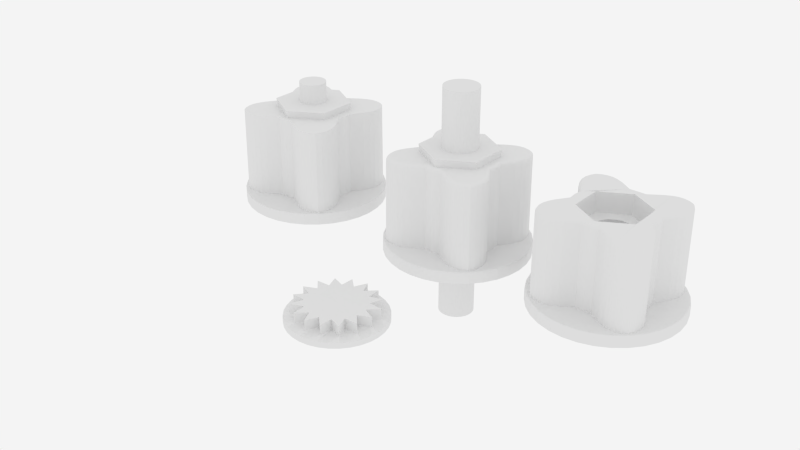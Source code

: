 # Source: ecrou_avec_epaulement.blend  (saved by Blender 2.74.0; exported with 4.5.12 LTS)
import bpy
from mathutils import Matrix  # noqa: F401  (used for matrix-valued properties, if any)

bpy.ops.wm.read_factory_settings(use_empty=True)
scene = bpy.context.scene
scene.name = 'Scene'

# ---- collections
col_collection_1 = bpy.data.collections.new('Collection 1'); scene.collection.children.link(col_collection_1)
col_collection_2 = bpy.data.collections.new('Collection 2'); scene.collection.children.link(col_collection_2)

# ---- world
world_world = bpy.data.worlds.new('World'); scene.world = world_world
world_world.use_nodes = True; world_world.node_tree.nodes.clear()
_N = world_world.node_tree.nodes; _L = world_world.node_tree.links
n0 = _N.new('ShaderNodeOutputWorld'); n0.name = 'World Output'; n0.location = (300, 300)
n1 = _N.new('ShaderNodeBackground'); n1.name = 'Background'; n1.location = (10, 300)
n1.inputs[0].default_value = (0.05088, 0.05088, 0.05088, 1.0)
n1.inputs[1].default_value = 17.8
_L.new(n1.outputs[0], n0.inputs[0])
n0.is_active_output = True
world_world.color = (0.05088, 0.05088, 0.05088)
world_world.use_sun_shadow = False
world_world.sun_shadow_jitter_overblur = 0.0
world_world.cycles.sampling_method = 'MANUAL'
world_world.cycles.sample_map_resolution = 256

# ---- meshes
me_cylinder_003 = bpy.data.meshes.new('Cylinder.003')
me_cylinder_003.from_pydata([(1.305e-07, 4.5, 0.0), (1.589e-07, 5.0, 2.0), (3.897, 2.25, 0.0), (4.33, 2.5, 2.0), (3.897, -2.25, 0.0), (4.33, -2.5, 2.0), (-2.629e-07, -4.5, 0.0), (-2.782e-07, -5.0, 2.0), (-3.897, -2.25, 0.0), (-4.33, -2.5, 2.0), (-3.897, 2.25, 0.0), (-4.33, 2.5, 2.0)], [], [(0, 1, 3, 2), (2, 3, 5, 4), (4, 5, 7, 6), (6, 7, 9, 8), (3, 1, 11, 9, 7, 5), (10, 11, 1, 0), (8, 9, 11, 10), (0, 2, 4, 6, 8, 10)])
me_cylinder_003.use_remesh_preserve_volume = False
me_cylinder_003.use_remesh_preserve_attributes = False
me_cylinder_003.use_mirror_vertex_groups = False
me_cylinder_003.update()
me_cylinder_002 = bpy.data.meshes.new('Cylinder.002')
me_cylinder_002.from_pydata([(0.0, 1.75, -10.0), (0.0, 1.75, 10.0), (0.3414, 1.716, -10.0), (0.3414, 1.716, 10.0), (0.6697, 1.617, -10.0), (0.6697, 1.617, 10.0), (0.9722, 1.455, -10.0), (0.9722, 1.455, 10.0), (1.237, 1.237, -10.0), (1.237, 1.237, 10.0), (1.455, 0.9722, -10.0), (1.455, 0.9722, 10.0), (1.617, 0.6697, -10.0), (1.617, 0.6697, 10.0), (1.716, 0.3414, -10.0), (1.716, 0.3414, 10.0), (1.75, 1.321e-07, -10.0), (1.75, 1.321e-07, 10.0), (1.716, -0.3414, -10.0), (1.716, -0.3414, 10.0), (1.617, -0.6697, -10.0), (1.617, -0.6697, 10.0), (1.455, -0.9722, -10.0), (1.455, -0.9722, 10.0), (1.237, -1.237, -10.0), (1.237, -1.237, 10.0), (0.9722, -1.455, -10.0), (0.9722, -1.455, 10.0), (0.6697, -1.617, -10.0), (0.6697, -1.617, 10.0), (0.3414, -1.716, -10.0), (0.3414, -1.716, 10.0), (-5.702e-07, -1.75, -10.0), (-5.702e-07, -1.75, 10.0), (-0.3414, -1.716, -10.0), (-0.3414, -1.716, 10.0), (-0.6697, -1.617, -10.0), (-0.6697, -1.617, 10.0), (-0.9722, -1.455, -10.0), (-0.9722, -1.455, 10.0), (-1.237, -1.237, -10.0), (-1.237, -1.237, 10.0), (-1.455, -0.9722, -10.0), (-1.455, -0.9722, 10.0), (-1.617, -0.6697, -10.0), (-1.617, -0.6697, 10.0), (-1.716, -0.3414, -10.0), (-1.716, -0.3414, 10.0), (-1.75, 1.69e-06, -10.0), (-1.75, 1.69e-06, 10.0), (-1.716, 0.3414, -10.0), (-1.716, 0.3414, 10.0), (-1.617, 0.6697, -10.0), (-1.617, 0.6697, 10.0), (-1.455, 0.9722, -10.0), (-1.455, 0.9722, 10.0), (-1.237, 1.237, -10.0), (-1.237, 1.237, 10.0), (-0.9722, 1.455, -10.0), (-0.9722, 1.455, 10.0), (-0.6697, 1.617, -10.0), (-0.6697, 1.617, 10.0), (-0.3414, 1.716, -10.0), (-0.3414, 1.716, 10.0)], [], [(0, 1, 3, 2), (2, 3, 5, 4), (4, 5, 7, 6), (6, 7, 9, 8), (8, 9, 11, 10), (10, 11, 13, 12), (12, 13, 15, 14), (14, 15, 17, 16), (16, 17, 19, 18), (18, 19, 21, 20), (20, 21, 23, 22), (22, 23, 25, 24), (24, 25, 27, 26), (26, 27, 29, 28), (28, 29, 31, 30), (30, 31, 33, 32), (32, 33, 35, 34), (34, 35, 37, 36), (36, 37, 39, 38), (38, 39, 41, 40), (40, 41, 43, 42), (42, 43, 45, 44), (44, 45, 47, 46), (46, 47, 49, 48), (48, 49, 51, 50), (50, 51, 53, 52), (52, 53, 55, 54), (54, 55, 57, 56), (56, 57, 59, 58), (58, 59, 61, 60), (3, 1, 63, 61, 59, 57, 55, 53, 51, 49, 47, 45, 43, 41, 39, 37, 35, 33, 31, 29, 27, 25, 23, 21, 19, 17, 15, 13, 11, 9, 7, 5), (62, 63, 1, 0), (60, 61, 63, 62), (0, 2, 4, 6, 8, 10, 12, 14, 16, 18, 20, 22, 24, 26, 28, 30, 32, 34, 36, 38, 40, 42, 44, 46, 48, 50, 52, 54, 56, 58, 60, 62)])
me_cylinder_002.use_remesh_preserve_volume = False
me_cylinder_002.use_remesh_preserve_attributes = False
me_cylinder_002.use_mirror_vertex_groups = False
me_cylinder_002.update()
me_cylinder_001 = bpy.data.meshes.new('Cylinder.001')
me_cylinder_001.from_pydata([(0.0, 1.75, -10.0), (0.0, 1.75, 10.0), (0.3414, 1.716, -10.0), (0.3414, 1.716, 10.0), (0.6697, 1.617, -10.0), (0.6697, 1.617, 10.0), (0.9722, 1.455, -10.0), (0.9722, 1.455, 10.0), (1.237, 1.237, -10.0), (1.237, 1.237, 10.0), (1.455, 0.9722, -10.0), (1.455, 0.9722, 10.0), (1.617, 0.6697, -10.0), (1.617, 0.6697, 10.0), (1.716, 0.3414, -10.0), (1.716, 0.3414, 10.0), (1.75, 1.321e-07, -10.0), (1.75, 1.321e-07, 10.0), (1.716, -0.3414, -10.0), (1.716, -0.3414, 10.0), (1.617, -0.6697, -10.0), (1.617, -0.6697, 10.0), (1.455, -0.9722, -10.0), (1.455, -0.9722, 10.0), (1.237, -1.237, -10.0), (1.237, -1.237, 10.0), (0.9722, -1.455, -10.0), (0.9722, -1.455, 10.0), (0.6697, -1.617, -10.0), (0.6697, -1.617, 10.0), (0.3414, -1.716, -10.0), (0.3414, -1.716, 10.0), (-5.702e-07, -1.75, -10.0), (-5.702e-07, -1.75, 10.0), (-0.3414, -1.716, -10.0), (-0.3414, -1.716, 10.0), (-0.6697, -1.617, -10.0), (-0.6697, -1.617, 10.0), (-0.9722, -1.455, -10.0), (-0.9722, -1.455, 10.0), (-1.237, -1.237, -10.0), (-1.237, -1.237, 10.0), (-1.455, -0.9722, -10.0), (-1.455, -0.9722, 10.0), (-1.617, -0.6697, -10.0), (-1.617, -0.6697, 10.0), (-1.716, -0.3414, -10.0), (-1.716, -0.3414, 10.0), (-1.75, 1.69e-06, -10.0), (-1.75, 1.69e-06, 10.0), (-1.716, 0.3414, -10.0), (-1.716, 0.3414, 10.0), (-1.617, 0.6697, -10.0), (-1.617, 0.6697, 10.0), (-1.455, 0.9722, -10.0), (-1.455, 0.9722, 10.0), (-1.237, 1.237, -10.0), (-1.237, 1.237, 10.0), (-0.9722, 1.455, -10.0), (-0.9722, 1.455, 10.0), (-0.6697, 1.617, -10.0), (-0.6697, 1.617, 10.0), (-0.3414, 1.716, -10.0), (-0.3414, 1.716, 10.0)], [], [(0, 1, 3, 2), (2, 3, 5, 4), (4, 5, 7, 6), (6, 7, 9, 8), (8, 9, 11, 10), (10, 11, 13, 12), (12, 13, 15, 14), (14, 15, 17, 16), (16, 17, 19, 18), (18, 19, 21, 20), (20, 21, 23, 22), (22, 23, 25, 24), (24, 25, 27, 26), (26, 27, 29, 28), (28, 29, 31, 30), (30, 31, 33, 32), (32, 33, 35, 34), (34, 35, 37, 36), (36, 37, 39, 38), (38, 39, 41, 40), (40, 41, 43, 42), (42, 43, 45, 44), (44, 45, 47, 46), (46, 47, 49, 48), (48, 49, 51, 50), (50, 51, 53, 52), (52, 53, 55, 54), (54, 55, 57, 56), (56, 57, 59, 58), (58, 59, 61, 60), (3, 1, 63, 61, 59, 57, 55, 53, 51, 49, 47, 45, 43, 41, 39, 37, 35, 33, 31, 29, 27, 25, 23, 21, 19, 17, 15, 13, 11, 9, 7, 5), (62, 63, 1, 0), (60, 61, 63, 62), (0, 2, 4, 6, 8, 10, 12, 14, 16, 18, 20, 22, 24, 26, 28, 30, 32, 34, 36, 38, 40, 42, 44, 46, 48, 50, 52, 54, 56, 58, 60, 62)])
me_cylinder_001.use_remesh_preserve_volume = False
me_cylinder_001.use_remesh_preserve_attributes = False
me_cylinder_001.use_mirror_vertex_groups = False
me_cylinder_001.update()
me_cylinder = bpy.data.meshes.new('Cylinder')
me_cylinder.from_pydata([(1.305e-07, 4.5, 0.0), (1.589e-07, 5.0, 2.0), (3.897, 2.25, 0.0), (4.33, 2.5, 2.0), (3.897, -2.25, 0.0), (4.33, -2.5, 2.0), (-2.629e-07, -4.5, 0.0), (-2.782e-07, -5.0, 2.0), (-3.897, -2.25, 0.0), (-4.33, -2.5, 2.0), (-3.897, 2.25, 0.0), (-4.33, 2.5, 2.0)], [], [(0, 1, 3, 2), (2, 3, 5, 4), (4, 5, 7, 6), (6, 7, 9, 8), (3, 1, 11, 9, 7, 5), (10, 11, 1, 0), (8, 9, 11, 10), (0, 2, 4, 6, 8, 10)])
me_cylinder.use_remesh_preserve_volume = False
me_cylinder.use_remesh_preserve_attributes = False
me_cylinder.use_mirror_vertex_groups = False
me_cylinder.update()
me_circle = bpy.data.meshes.new('Circle')
me_circle.from_pydata([(0.0, 6.0, 0.0), (-1.171, 5.885, 0.0), (-2.296, 5.543, 0.0), (-3.333, 4.989, 0.0), (-4.243, 4.243, 0.0), (-4.989, 3.333, 0.0), (-5.543, 2.296, 0.0), (-5.885, 1.171, 0.0), (-6.0, 4.53e-07, 0.0), (-5.885, -1.171, 0.0), (-5.543, -2.296, 0.0), (-4.989, -3.333, 0.0), (-4.243, -4.243, 0.0), (-3.333, -4.989, 0.0), (-2.296, -5.543, 0.0), (-1.171, -5.885, 0.0), (1.955e-06, -6.0, 0.0), (1.171, -5.885, 0.0), (2.296, -5.543, 0.0), (3.333, -4.989, 0.0), (4.243, -4.243, 0.0), (4.989, -3.333, 0.0), (5.543, -2.296, 0.0), (5.885, -1.171, 0.0), (6.0, 5.794e-06, 0.0), (5.885, 1.171, 0.0), (5.543, 2.296, 0.0), (4.989, 3.333, 0.0), (4.243, 4.243, 0.0), (3.333, 4.989, 0.0), (2.296, 5.543, 0.0), (1.171, 5.885, 0.0), (0.0, 6.0, 0.7), (-1.171, 5.885, 0.7), (-2.296, 5.543, 0.7), (-3.333, 4.989, 0.7), (-4.243, 4.243, 0.7), (-4.989, 3.333, 0.7), (-5.543, 2.296, 0.7), (-5.885, 1.171, 0.7), (-6.0, 4.53e-07, 0.7), (-5.885, -1.171, 0.7), (-5.543, -2.296, 0.7), (-4.989, -3.333, 0.7), (-4.243, -4.243, 0.7), (-3.333, -4.989, 0.7), (-2.296, -5.543, 0.7), (-1.171, -5.885, 0.7), (1.955e-06, -6.0, 0.7), (1.171, -5.885, 0.7), (2.296, -5.543, 0.7), (3.333, -4.989, 0.7), (4.243, -4.243, 0.7), (4.989, -3.333, 0.7), (5.543, -2.296, 0.7), (5.885, -1.171, 0.7), (6.0, 5.794e-06, 0.7), (5.885, 1.171, 0.7), (5.543, 2.296, 0.7), (4.989, 3.333, 0.7), (4.243, 4.243, 0.7), (3.333, 4.989, 0.7), (2.296, 5.543, 0.7), (1.171, 5.885, 0.7), (-1.03e-07, 5.127, 0.9897), (-0.7151, 3.595, 0.9897), (-1.962, 4.737, 0.9897), (-2.036, 3.048, 0.9897), (-3.626, 3.626, 0.9897), (-3.048, 2.036, 0.9897), (-4.737, 1.962, 0.9897), (-3.595, 0.7151, 0.9897), (-5.127, 6.775e-07, 0.9897), (-3.595, -0.7151, 0.9897), (-4.737, -1.962, 0.9897), (-3.048, -2.036, 0.9897), (-3.626, -3.626, 0.9897), (-2.036, -3.048, 0.9897), (-1.962, -4.737, 0.9897), (-0.7151, -3.595, 0.9897), (1.568e-06, -5.127, 0.9897), (0.7151, -3.595, 0.9897), (1.962, -4.737, 0.9897), (2.036, -3.048, 0.9897), (3.626, -3.626, 0.9897), (3.048, -2.036, 0.9897), (4.737, -1.962, 0.9897), (3.595, -0.7151, 0.9897), (5.127, 5.241e-06, 0.9897), (3.595, 0.7151, 0.9897), (4.737, 1.962, 0.9897), (3.048, 2.036, 0.9897), (3.626, 3.626, 0.9897), (2.036, 3.048, 0.9897), (1.962, 4.737, 0.9897), (0.7151, 3.595, 0.9897), (-1.12e-07, 5.127, 2.237), (-0.7151, 3.595, 2.237), (-1.962, 4.737, 2.237), (-2.036, 3.048, 2.237), (-3.626, 3.626, 2.237), (-3.048, 2.036, 2.237), (-4.737, 1.962, 2.237), (-3.595, 0.7151, 2.237), (-5.127, 6.775e-07, 2.237), (-3.595, -0.7151, 2.237), (-4.737, -1.962, 2.237), (-3.048, -2.036, 2.237), (-3.626, -3.626, 2.237), (-2.036, -3.048, 2.237), (-1.962, -4.737, 2.237), (-0.7151, -3.595, 2.237), (1.559e-06, -5.127, 2.237), (0.7151, -3.595, 2.237), (1.962, -4.737, 2.237), (2.036, -3.048, 2.237), (3.626, -3.626, 2.237), (3.048, -2.036, 2.237), (4.737, -1.962, 2.237), (3.595, -0.7151, 2.237), (5.127, 5.241e-06, 2.237), (3.595, 0.7151, 2.237), (4.737, 1.962, 2.237), (3.048, 2.036, 2.237), (3.626, 3.626, 2.237), (2.036, 3.048, 2.237), (1.962, 4.737, 2.237), (0.7151, 3.595, 2.237)], [], [(1, 0, 31, 30, 29, 28, 27, 26, 25, 24, 23, 22, 21, 20, 19, 18, 17, 16, 15, 14, 13, 12, 11, 10, 9, 8, 7, 6, 5, 4, 3, 2), (57, 58, 90, 89), (17, 18, 50, 49), (4, 5, 37, 36), (31, 0, 32, 63), (18, 19, 51, 50), (5, 6, 38, 37), (19, 20, 52, 51), (6, 7, 39, 38), (20, 21, 53, 52), (7, 8, 40, 39), (21, 22, 54, 53), (8, 9, 41, 40), (22, 23, 55, 54), (9, 10, 42, 41), (23, 24, 56, 55), (10, 11, 43, 42), (24, 25, 57, 56), (11, 12, 44, 43), (25, 26, 58, 57), (12, 13, 45, 44), (26, 27, 59, 58), (13, 14, 46, 45), (0, 1, 33, 32), (27, 28, 60, 59), (14, 15, 47, 46), (1, 2, 34, 33), (28, 29, 61, 60), (15, 16, 48, 47), (2, 3, 35, 34), (29, 30, 62, 61), (16, 17, 49, 48), (3, 4, 36, 35), (30, 31, 63, 62), (92, 93, 125, 124), (44, 45, 77, 76), (58, 59, 91, 90), (45, 46, 78, 77), (32, 33, 65, 64), (59, 60, 92, 91), (46, 47, 79, 78), (33, 34, 66, 65), (60, 61, 93, 92), (47, 48, 80, 79), (34, 35, 67, 66), (61, 62, 94, 93), (48, 49, 81, 80), (35, 36, 68, 67), (62, 63, 95, 94), (49, 50, 82, 81), (36, 37, 69, 68), (63, 32, 64, 95), (50, 51, 83, 82), (37, 38, 70, 69), (51, 52, 84, 83), (38, 39, 71, 70), (52, 53, 85, 84), (39, 40, 72, 71), (53, 54, 86, 85), (40, 41, 73, 72), (54, 55, 87, 86), (41, 42, 74, 73), (55, 56, 88, 87), (42, 43, 75, 74), (56, 57, 89, 88), (43, 44, 76, 75), (97, 98, 99, 100, 101, 102, 103, 104, 105, 106, 107, 108, 109, 110, 111, 112, 113, 114, 115, 116, 117, 118, 119, 120, 121, 122, 123, 124, 125, 126, 127, 96), (79, 80, 112, 111), (66, 67, 99, 98), (93, 94, 126, 125), (80, 81, 113, 112), (67, 68, 100, 99), (94, 95, 127, 126), (81, 82, 114, 113), (68, 69, 101, 100), (95, 64, 96, 127), (82, 83, 115, 114), (69, 70, 102, 101), (83, 84, 116, 115), (70, 71, 103, 102), (84, 85, 117, 116), (71, 72, 104, 103), (85, 86, 118, 117), (72, 73, 105, 104), (86, 87, 119, 118), (73, 74, 106, 105), (87, 88, 120, 119), (74, 75, 107, 106), (88, 89, 121, 120), (75, 76, 108, 107), (89, 90, 122, 121), (76, 77, 109, 108), (90, 91, 123, 122), (77, 78, 110, 109), (64, 65, 97, 96), (91, 92, 124, 123), (78, 79, 111, 110), (65, 66, 98, 97)])
me_circle.use_remesh_preserve_volume = False
me_circle.use_remesh_preserve_attributes = False
me_circle.use_mirror_vertex_groups = False
me_circle.update()
me_circle_005 = bpy.data.meshes.new('Circle.005')
me_circle_005.from_pydata([(-9.458, -4.593e-07, 0.0), (-9.276, 1.845, 0.0), (-8.738, 3.619, 0.0), (-7.864, 5.255, 0.0), (-6.688, 6.688, 0.0), (-5.255, 7.864, 0.0), (-3.619, 8.738, 0.0), (-1.845, 9.276, 0.0), (4.666e-07, 9.458, 0.0), (1.845, 9.276, 0.0), (3.619, 8.738, 0.0), (5.255, 7.864, 0.0), (6.688, 6.688, 0.0), (7.864, 5.255, 0.0), (8.738, 3.619, 0.0), (9.276, 1.845, 0.0), (9.458, 7.959e-06, 0.0), (9.276, -1.845, 0.0), (8.738, -3.619, 0.0), (7.864, -5.255, 0.0), (6.688, -6.688, 0.0), (5.255, -7.864, 0.0), (3.619, -8.738, 0.0), (1.845, -9.276, 0.0), (3.548e-06, -9.458, 0.0), (-1.845, -9.276, 0.0), (-3.619, -8.738, 0.0), (-5.255, -7.864, 0.0), (-6.688, -6.688, 0.0), (-7.864, -5.255, 0.0), (-8.738, -3.619, 0.0), (-9.276, -1.845, 0.0), (-9.458, -4.593e-07, 1.338), (-9.276, 1.845, 1.338), (-8.738, 3.619, 1.338), (-7.864, 5.255, 1.338), (-6.688, 6.688, 1.338), (-5.255, 7.864, 1.338), (-3.619, 8.738, 1.338), (-1.845, 9.276, 1.338), (4.666e-07, 9.458, 1.338), (1.845, 9.276, 1.338), (3.619, 8.738, 1.338), (5.255, 7.864, 1.338), (6.688, 6.688, 1.338), (7.864, 5.255, 1.338), (8.738, 3.619, 1.338), (9.276, 1.845, 1.338), (9.458, 7.959e-06, 1.338), (9.276, -1.845, 1.338), (8.738, -3.619, 1.338), (7.864, -5.255, 1.338), (6.688, -6.688, 1.338), (5.255, -7.864, 1.338), (3.619, -8.738, 1.338), (1.845, -9.276, 1.338), (3.548e-06, -9.458, 1.338), (-1.845, -9.276, 1.338), (-3.619, -8.738, 1.338), (-5.255, -7.864, 1.338), (-6.688, -6.688, 1.338), (-7.864, -5.255, 1.338), (-8.738, -3.619, 1.338), (-9.276, -1.845, 1.338), (-9.446, -4.657e-07, 1.4), (-9.264, 1.843, 1.4), (-8.727, 3.615, 1.4), (-7.854, 5.248, 1.4), (-6.679, 6.679, 1.4), (-5.248, 7.854, 1.4), (-3.615, 8.727, 1.4), (-1.843, 9.264, 1.4), (4.827e-07, 9.446, 1.4), (1.843, 9.264, 1.4), (3.615, 8.727, 1.4), (5.248, 7.854, 1.4), (6.679, 6.679, 1.4), (7.854, 5.248, 1.4), (8.727, 3.615, 1.4), (9.264, 1.843, 1.4), (9.446, 7.934e-06, 1.4), (9.264, -1.843, 1.4), (8.726, -3.618, 1.4), (7.857, -5.243, 1.4), (6.677, -6.681, 1.4), (5.248, -7.854, 1.4), (3.615, -8.727, 1.4), (1.843, -9.264, 1.4), (3.542e-06, -9.446, 1.4), (-1.843, -9.264, 1.4), (-3.615, -8.727, 1.4), (-5.248, -7.854, 1.4), (-6.679, -6.679, 1.4), (-7.854, -5.248, 1.4), (-8.727, -3.615, 1.4), (-9.264, -1.843, 1.4), (-9.41, -4.841e-07, 1.452), (-9.23, 1.836, 1.452), (-8.694, 3.601, 1.452), (-7.824, 5.228, 1.452), (-6.654, 6.654, 1.452), (-5.228, 7.824, 1.452), (-3.601, 8.694, 1.452), (-1.836, 9.23, 1.452), (5.276e-07, 9.41, 1.452), (1.836, 9.23, 1.452), (3.601, 8.694, 1.452), (5.228, 7.824, 1.452), (6.654, 6.654, 1.452), (7.824, 5.228, 1.452), (8.694, 3.601, 1.452), (9.23, 1.836, 1.452), (9.41, 7.862e-06, 1.452), (9.23, -1.836, 1.452), (8.691, -3.612, 1.452), (7.837, -5.21, 1.452), (6.646, -6.661, 1.452), (5.228, -7.824, 1.452), (3.601, -8.694, 1.452), (1.836, -9.23, 1.452), (3.523e-06, -9.41, 1.452), (-1.836, -9.23, 1.452), (-3.601, -8.694, 1.452), (-5.228, -7.824, 1.452), (-6.654, -6.654, 1.452), (-7.824, -5.228, 1.452), (-8.694, -3.601, 1.452), (-9.23, -1.836, 1.452), (-9.357, -5.115e-07, 1.488), (-9.178, 1.826, 1.488), (-8.645, 3.581, 1.488), (-7.78, 5.199, 1.488), (-6.617, 6.617, 1.488), (-5.199, 7.78, 1.488), (-3.581, 8.645, 1.488), (-1.826, 9.178, 1.488), (5.948e-07, 9.357, 1.488), (1.826, 9.178, 1.488), (3.581, 8.645, 1.488), (5.199, 7.78, 1.488), (6.617, 6.617, 1.488), (7.78, 5.199, 1.488), (8.645, 3.581, 1.488), (9.178, 1.826, 1.488), (9.357, 7.753e-06, 1.488), (9.178, -1.826, 1.488), (8.638, -3.604, 1.488), (7.806, -5.161, 1.488), (6.6, -6.631, 1.488), (5.199, -7.78, 1.488), (3.581, -8.645, 1.488), (1.826, -9.178, 1.488), (3.495e-06, -9.357, 1.488), (-1.826, -9.178, 1.488), (-3.581, -8.645, 1.488), (-5.199, -7.78, 1.488), (-6.617, -6.617, 1.488), (-7.78, -5.199, 1.488), (-8.645, -3.581, 1.488), (-9.178, -1.826, 1.488), (-9.295, -5.439e-07, 1.5), (-9.116, 1.813, 1.5), (-8.588, 3.557, 1.5), (-7.729, 5.164, 1.5), (-6.573, 6.573, 1.5), (-5.164, 7.729, 1.5), (-3.557, 8.588, 1.5), (-1.813, 9.116, 1.5), (6.743e-07, 9.295, 1.5), (1.813, 9.116, 1.5), (3.557, 8.588, 1.5), (5.164, 7.729, 1.5), (6.573, 6.573, 1.5), (7.729, 5.164, 1.5), (8.588, 3.557, 1.5), (9.116, 1.813, 1.5), (9.295, 7.626e-06, 1.5), (9.116, -1.813, 1.5), (8.576, -3.594, 1.5), (7.77, -5.103, 1.5), (6.545, -6.595, 1.5), (5.164, -7.729, 1.5), (3.557, -8.588, 1.5), (1.813, -9.116, 1.5), (3.463e-06, -9.295, 1.5), (-1.813, -9.116, 1.5), (-3.557, -8.588, 1.5), (-5.164, -7.729, 1.5), (-6.573, -6.573, 1.5), (-7.729, -5.164, 1.5), (-8.588, -3.557, 1.5), (-9.116, -1.813, 1.5), (6.465, 6.336, 1.5), (6.782, 5.691, 1.5), (6.97, 4.944, 1.5), (6.966, 4.173, 1.5), (6.77, 3.496, 1.5), (6.357, 2.633, 1.5), (5.295, 1.053, 1.5), (5.399, 5.348e-06, 1.5), (5.295, -1.053, 1.5), (6.357, -2.633, 1.5), (6.77, -3.496, 1.5), (1.053, -5.295, 1.5), (1.941e-06, -5.399, 1.5), (-1.053, -5.295, 1.5), (-2.633, -6.357, 1.5), (-3.496, -6.77, 1.5), (-4.173, -6.966, 1.5), (-4.944, -6.97, 1.5), (-5.691, -6.782, 1.5), (-6.336, -6.465, 1.5), (-6.414, -6.414, 1.5), (-6.465, -6.336, 1.5), (-6.782, -5.691, 1.5), (-6.97, -4.944, 1.5), (-6.966, -4.173, 1.5), (-6.77, -3.496, 1.5), (-6.357, -2.633, 1.5), (-5.295, -1.053, 1.5), (-5.399, 5.419e-07, 1.5), (-5.295, 1.053, 1.5), (-6.357, 2.633, 1.5), (-6.77, 3.496, 1.5), (-6.966, 4.173, 1.5), (-6.97, 4.944, 1.5), (-6.782, 5.691, 1.5), (-6.465, 6.336, 1.5), (-6.414, 6.414, 1.5), (-6.336, 6.465, 1.5), (-5.691, 6.782, 1.5), (-4.944, 6.97, 1.5), (-4.173, 6.966, 1.5), (-3.496, 6.77, 1.5), (-2.633, 6.357, 1.5), (-1.053, 5.295, 1.5), (1.813e-07, 5.399, 1.5), (1.053, 5.295, 1.5), (2.633, 6.357, 1.5), (3.496, 6.77, 1.5), (4.173, 6.966, 1.5), (4.944, 6.97, 1.5), (5.691, 6.782, 1.5), (6.336, 6.465, 1.5), (6.414, 6.414, 1.5), (6.966, -4.173, 1.5), (6.97, -4.944, 1.5), (6.782, -5.691, 1.5), (6.465, -6.336, 1.5), (6.414, -6.414, 1.5), (6.336, -6.465, 1.5), (5.691, -6.782, 1.5), (4.944, -6.97, 1.5), (4.173, -6.966, 1.5), (3.496, -6.77, 1.5), (2.633, -6.357, 1.5), (6.374, 6.374, 11.79), (6.782, 5.691, 11.78), (6.97, 4.944, 11.78), (6.966, 4.173, 11.78), (6.77, 3.496, 11.78), (6.357, 2.633, 11.78), (5.295, 1.053, 11.78), (5.399, 5.348e-06, 11.78), (5.295, -1.053, 11.78), (6.357, -2.633, 11.78), (6.77, -3.496, 11.78), (1.053, -5.295, 11.78), (2.445e-06, -5.399, 11.78), (-1.053, -5.295, 11.78), (-2.633, -6.357, 11.78), (-3.496, -6.77, 11.78), (-4.173, -6.966, 11.78), (-4.944, -6.97, 11.78), (-5.691, -6.782, 11.78), (-6.303, -6.432, 11.79), (-6.374, -6.374, 11.79), (-6.782, -5.691, 11.78), (-6.97, -4.944, 11.78), (-6.966, -4.173, 11.78), (-6.77, -3.496, 11.78), (-6.357, -2.633, 11.78), (-5.295, -1.053, 11.78), (-5.399, 5.419e-07, 11.78), (-5.295, 1.053, 11.78), (-6.357, 2.633, 11.78), (-6.77, 3.496, 11.78), (-6.966, 4.173, 11.78), (-6.97, 4.944, 11.78), (-6.782, 5.691, 11.78), (-6.432, 6.303, 11.79), (-6.374, 6.374, 11.79), (-5.691, 6.782, 11.78), (-4.944, 6.97, 11.78), (-4.173, 6.966, 11.78), (-3.496, 6.77, 11.78), (-2.633, 6.357, 11.78), (-1.053, 5.295, 11.78), (6.859e-07, 5.399, 11.78), (1.053, 5.295, 11.78), (2.633, 6.357, 11.78), (3.496, 6.77, 11.78), (4.173, 6.966, 11.78), (4.944, 6.97, 11.78), (5.691, 6.782, 11.78), (6.303, 6.432, 11.79), (6.966, -4.173, 11.78), (6.97, -4.944, 11.78), (6.782, -5.691, 11.78), (6.432, -6.303, 11.79), (6.374, -6.374, 11.79), (5.691, -6.782, 11.78), (4.944, -6.97, 11.78), (4.173, -6.966, 11.78), (3.496, -6.77, 11.78), (2.633, -6.357, 11.78), (6.432, 6.303, 11.79), (6.753, 5.679, 11.94), (6.939, 4.94, 11.94), (6.934, 4.177, 11.94), (6.74, 3.507, 11.94), (6.33, 2.649, 11.94), (5.263, 1.062, 11.94), (5.367, 5.292e-06, 11.94), (5.263, -1.062, 11.94), (6.33, -2.649, 11.94), (6.74, -3.507, 11.94), (1.062, -5.263, 11.94), (2.439e-06, -5.367, 11.94), (-1.062, -5.263, 11.94), (-2.649, -6.33, 11.94), (-3.507, -6.74, 11.94), (-4.177, -6.934, 11.94), (-4.94, -6.939, 11.94), (-5.679, -6.753, 11.94), (-6.432, -6.303, 11.79), (-6.753, -5.679, 11.94), (-6.939, -4.94, 11.94), (-6.934, -4.177, 11.94), (-6.74, -3.507, 11.94), (-6.33, -2.649, 11.94), (-5.263, -1.062, 11.94), (-5.367, 5.281e-07, 11.94), (-5.263, 1.062, 11.94), (-6.33, 2.649, 11.94), (-6.74, 3.507, 11.94), (-6.934, 4.177, 11.94), (-6.939, 4.94, 11.94), (-6.753, 5.679, 11.94), (-6.303, 6.432, 11.79), (-5.679, 6.753, 11.94), (-4.94, 6.939, 11.94), (-4.177, 6.934, 11.94), (-3.507, 6.74, 11.94), (-2.649, 6.33, 11.94), (-1.062, 5.263, 11.94), (7.106e-07, 5.367, 11.94), (1.061, 5.263, 11.94), (2.649, 6.33, 11.94), (3.507, 6.74, 11.94), (4.177, 6.934, 11.94), (4.94, 6.939, 11.94), (5.679, 6.753, 11.94), (6.934, -4.177, 11.94), (6.939, -4.94, 11.94), (6.753, -5.679, 11.94), (6.303, -6.432, 11.79), (5.679, -6.753, 11.94), (4.94, -6.939, 11.94), (4.177, -6.934, 11.94), (3.507, -6.74, 11.94), (2.649, -6.33, 11.94), (6.351, 6.351, 11.94), (6.284, 6.405, 11.94), (6.405, 6.284, 11.94), (6.668, 5.645, 12.08), (6.849, 4.929, 12.08), (6.844, 4.19, 12.08), (6.656, 3.539, 12.08), (6.251, 2.694, 12.08), (5.17, 1.085, 12.08), (5.277, 5.127e-06, 12.08), (5.17, -1.085, 12.08), (6.251, -2.694, 12.08), (6.656, -3.539, 12.08), (1.085, -5.17, 12.08), (2.383e-06, -5.236, 12.07), (-1.085, -5.17, 12.08), (-2.694, -6.251, 12.08), (-3.539, -6.656, 12.08), (-4.19, -6.844, 12.08), (-4.929, -6.849, 12.08), (-5.645, -6.668, 12.08), (-6.284, -6.405, 11.94), (-6.351, -6.351, 11.94), (-6.405, -6.284, 11.94), (-6.668, -5.645, 12.08), (-6.849, -4.929, 12.08), (-6.844, -4.19, 12.08), (-6.656, -3.539, 12.08), (-6.251, -2.694, 12.08), (-5.17, -1.085, 12.08), (-5.277, 4.852e-07, 12.08), (-5.17, 1.085, 12.08), (-6.251, 2.694, 12.08), (-6.656, 3.539, 12.08), (-6.844, 4.19, 12.08), (-6.849, 4.929, 12.08), (-6.668, 5.645, 12.08), (-6.405, 6.284, 11.94), (-6.351, 6.351, 11.94), (-6.284, 6.405, 11.94), (-5.645, 6.668, 12.08), (-4.929, 6.849, 12.08), (-4.19, 6.844, 12.08), (-3.539, 6.656, 12.08), (-2.694, 6.251, 12.08), (-1.085, 5.17, 12.08), (7.604e-07, 5.237, 12.07), (1.085, 5.17, 12.08), (2.694, 6.251, 12.08), (3.539, 6.656, 12.08), (4.19, 6.844, 12.08), (4.929, 6.849, 12.08), (5.645, 6.668, 12.08), (6.844, -4.19, 12.08), (6.849, -4.929, 12.08), (6.668, -5.645, 12.08), (6.405, -6.284, 11.94), (6.351, -6.351, 11.94), (6.284, -6.405, 11.94), (5.645, -6.668, 12.08), (4.929, -6.849, 12.08), (4.19, -6.844, 12.08), (3.539, -6.656, 12.08), (2.694, -6.251, 12.08), (6.331, 6.233, 12.08), (6.542, 5.594, 12.17), (6.714, 4.913, 12.17), (6.71, 4.21, 12.17), (6.53, 3.587, 12.17), (6.134, 2.761, 12.17), (5.031, 1.12, 12.17), (5.142, 4.884e-06, 12.17), (5.031, -1.12, 12.17), (6.134, -2.761, 12.17), (6.53, -3.587, 12.17), (1.12, -5.031, 12.17), (2.227e-06, -4.916, 12.11), (-1.12, -5.031, 12.17), (-2.761, -6.134, 12.17), (-3.587, -6.53, 12.17), (-4.21, -6.71, 12.17), (-4.913, -6.714, 12.17), (-5.594, -6.542, 12.17), (-6.331, -6.233, 12.08), (-6.542, -5.594, 12.17), (-6.714, -4.913, 12.17), (-6.71, -4.21, 12.17), (-6.53, -3.587, 12.17), (-6.134, -2.761, 12.17), (-5.031, -1.12, 12.17), (-5.142, 4.21e-07, 12.17), (-5.031, 1.12, 12.17), (-6.134, 2.761, 12.17), (-6.53, 3.587, 12.17), (-6.71, 4.21, 12.17), (-6.714, 4.913, 12.17), (-6.542, 5.594, 12.17), (-6.233, 6.331, 12.08), (-5.594, 6.542, 12.17), (-4.913, 6.714, 12.17), (-4.21, 6.71, 12.17), (-3.587, 6.53, 12.17), (-2.761, 6.134, 12.17), (-1.12, 5.031, 12.17), (7.959e-07, 4.916, 12.11), (1.12, 5.031, 12.17), (2.761, 6.134, 12.17), (3.587, 6.53, 12.17), (4.21, 6.71, 12.17), (4.912, 6.714, 12.17), (5.594, 6.542, 12.17), (6.71, -4.21, 12.17), (6.714, -4.912, 12.17), (6.542, -5.594, 12.17), (6.233, -6.331, 12.08), (5.594, -6.542, 12.17), (4.913, -6.714, 12.17), (4.21, -6.71, 12.17), (3.587, -6.53, 12.17), (2.761, -6.134, 12.17), (6.233, 6.331, 12.08), (6.287, 6.287, 12.08), (6.219, 6.156, 12.17), (6.394, 5.534, 12.2), (6.555, 4.893, 12.2), (6.551, 4.233, 12.2), (6.381, 3.644, 12.2), (5.996, 2.84, 12.2), (4.868, 1.161, 12.2), (4.982, 4.597e-06, 12.2), (4.868, -1.161, 12.2), (5.996, -2.84, 12.2), (6.381, -3.644, 12.2), (1.161, -4.868, 12.2), (2.046e-06, -4.552, 12.09), (-1.161, -4.868, 12.2), (-2.84, -5.996, 12.2), (-3.644, -6.381, 12.2), (-4.233, -6.551, 12.2), (-4.893, -6.555, 12.2), (-5.534, -6.394, 12.2), (-6.233, -6.331, 12.08), (-6.287, -6.287, 12.08), (-6.219, -6.156, 12.17), (-6.394, -5.534, 12.2), (-6.555, -4.893, 12.2), (-6.551, -4.233, 12.2), (-6.381, -3.644, 12.2), (-5.996, -2.84, 12.2), (-4.868, -1.161, 12.2), (-4.982, 3.465e-07, 12.2), (-4.868, 1.161, 12.2), (-5.996, 2.84, 12.2), (-6.381, 3.644, 12.2), (-6.551, 4.233, 12.2), (-6.555, 4.893, 12.2), (-6.394, 5.534, 12.2), (-6.331, 6.233, 12.08), (-6.287, 6.287, 12.08), (-6.156, 6.219, 12.17), (-5.534, 6.394, 12.2), (-4.893, 6.555, 12.2), (-4.233, 6.551, 12.2), (-3.644, 6.381, 12.2), (-2.84, 5.996, 12.2), (-1.161, 4.868, 12.2), (8.272e-07, 4.552, 12.09), (1.161, 4.868, 12.2), (2.84, 5.996, 12.2), (3.644, 6.381, 12.2), (4.233, 6.551, 12.2), (4.893, 6.555, 12.2), (5.534, 6.394, 12.2), (6.551, -4.233, 12.2), (6.555, -4.893, 12.2), (6.394, -5.534, 12.2), (6.331, -6.233, 12.08), (6.287, -6.287, 12.08), (6.156, -6.219, 12.17), (5.534, -6.394, 12.2), (4.893, -6.555, 12.2), (4.233, -6.551, 12.2), (3.644, -6.381, 12.2), (2.84, -5.996, 12.2), (6.191, 6.191, 12.17), (6.088, 6.065, 12.2), (-4.29e-07, -4.374, 12.07), (6.065, -6.088, 12.2), (6.078, -6.078, 12.2), (6.088, -6.065, 12.2), (6.078, 6.078, 12.2), (6.065, 6.088, 12.2), (-4.66e-08, 4.374, 12.07), (3.788, 2.187, 12.07), (3.788, -2.187, 12.07), (-3.788, -2.187, 12.07), (-3.788, 2.187, 12.07), (-6.065, 6.088, 12.2), (-6.078, 6.078, 12.2), (-6.088, 6.065, 12.2), (-6.088, -6.065, 12.2), (-6.078, -6.078, 12.2), (-6.065, -6.088, 12.2), (-6.156, -6.219, 12.17), (-6.191, -6.191, 12.17), (-6.219, 6.156, 12.17), (-6.191, 6.191, 12.17), (6.156, 6.219, 12.17), (6.219, -6.156, 12.17), (6.191, -6.191, 12.17), (3.507, -2.025, 9.625), (-4.191e-07, -4.05, 9.625), (-6.507e-08, 4.05, 9.625), (3.507, 2.025, 9.625), (-3.507, -2.025, 9.625), (-3.507, 2.025, 9.625), (-7.892e-07, -2.296, 9.5), (1.259, 1.918, 9.5), (1.276, 1.909, 9.5), (1.623, 1.623, 9.5), (1.909, 1.276, 9.5), (2.121, 0.8786, 9.5), (2.252, 0.4479, 9.5), (2.296, 1.733e-07, 9.5), (2.252, -0.4479, 9.5), (2.121, -0.8786, 9.5), (1.909, -1.276, 9.5), (1.623, -1.623, 9.5), (1.276, -1.909, 9.5), (0.8786, -2.121, 9.5), (0.4479, -2.252, 9.5), (-0.4479, -2.252, 9.5), (-0.8786, -2.121, 9.5), (-1.276, -1.909, 9.5), (-1.623, -1.623, 9.5), (-1.909, -1.276, 9.5), (-2.121, -0.8786, 9.5), (-2.252, -0.4479, 9.5), (-2.296, 2.217e-06, 9.5), (-2.252, 0.4479, 9.5), (-2.121, 0.8786, 9.5), (-1.909, 1.276, 9.5), (-1.623, 1.623, 9.5), (-1.276, 1.909, 9.5), (-0.8786, 2.121, 9.5), (-0.4479, 2.252, 9.5), (-1.622e-07, 2.296, 9.5), (0.4479, 2.252, 9.5), (0.8786, 2.121, 9.5), (-3.199, 1.286e-06, 0.0), (-2.296, 1.599e-06, 0.8983), (2.202, 0.6122, 0.8983), (2.867, 1.513, 0.0), (2.121, 0.8786, 0.8983), (2.955, 1.224, 0.0), (1.909, 1.276, 0.8983), (2.659, 1.777, 0.0), (1.623, 1.623, 0.8983), (2.262, 2.262, 0.0), (1.276, 1.909, 0.8983), (1.777, 2.659, 0.0), (0.8786, 2.121, 0.8983), (1.224, 2.955, 0.0), (0.4479, 2.252, 0.8983), (0.624, 3.137, 0.0), (-1.622e-07, 2.296, 0.8983), (5.96e-07, 3.199, 0.0), (-0.4479, 2.252, 0.8983), (-0.624, 3.137, 0.0), (-0.8786, 2.121, 0.8983), (-1.224, 2.955, 0.0), (-1.276, 1.909, 0.8983), (-1.777, 2.659, 0.0), (-1.623, 1.623, 0.8983), (-2.262, 2.262, 0.0), (-1.909, 1.276, 0.8983), (-2.659, 1.777, 0.0), (-2.121, 0.8786, 0.8983), (-2.955, 1.224, 0.0), (-3.137, 0.624, 0.0), (-2.252, 0.4479, 0.8983), (-2.252, -0.4479, 0.8983), (-3.137, -0.624, 0.0), (-2.121, -0.8786, 0.8983), (-2.955, -1.224, 0.0), (-1.909, -1.276, 0.8983), (-2.659, -1.777, 0.0), (-1.623, -1.623, 0.8983), (-2.262, -2.262, 0.0), (-1.276, -1.909, 0.8983), (-1.777, -2.659, 0.0), (-0.8786, -2.121, 0.8983), (-1.224, -2.955, 0.0), (-0.4479, -2.252, 0.8983), (-0.624, -3.137, 0.0), (-8.994e-07, -2.296, 0.8983), (-1.386e-06, -3.199, 0.0), (0.4479, -2.252, 0.8983), (0.624, -3.137, 0.0), (0.8786, -2.121, 0.8983), (1.224, -2.955, 0.0), (1.276, -1.909, 0.8983), (1.777, -2.659, 0.0), (1.623, -1.623, 0.8983), (2.262, -2.262, 0.0), (1.909, -1.276, 0.8983), (2.659, -1.777, 0.0), (2.121, -0.8786, 0.8983), (2.955, -1.224, 0.0), (2.252, -0.4479, 0.8983), (3.137, -0.624, 0.0), (2.296, 1.733e-07, 0.8983), (3.199, 1.714e-07, 0.0), (2.252, 0.4479, 0.8983), (3.137, 0.624, 0.0)], [], [(622, 652, 611, 610), (1, 0, 32, 33), (2, 1, 33, 34), (3, 2, 34, 35), (4, 3, 35, 36), (5, 4, 36, 37), (6, 5, 37, 38), (7, 6, 38, 39), (8, 7, 39, 40), (9, 8, 40, 41), (10, 9, 41, 42), (11, 10, 42, 43), (12, 11, 43, 44), (13, 12, 44, 45), (14, 13, 45, 46), (15, 14, 46, 47), (16, 15, 47, 48), (17, 16, 48, 49), (18, 17, 49, 50), (19, 18, 50, 51), (20, 19, 51, 52), (21, 20, 52, 53), (22, 21, 53, 54), (23, 22, 54, 55), (24, 23, 55, 56), (25, 24, 56, 57), (26, 25, 57, 58), (27, 26, 58, 59), (28, 27, 59, 60), (29, 28, 60, 61), (30, 29, 61, 62), (31, 30, 62, 63), (0, 31, 63, 32), (64, 65, 33, 32), (65, 66, 34, 33), (66, 67, 35, 34), (67, 68, 36, 35), (68, 69, 37, 36), (69, 70, 38, 37), (70, 71, 39, 38), (71, 72, 40, 39), (72, 73, 41, 40), (73, 74, 42, 41), (74, 75, 43, 42), (75, 76, 44, 43), (76, 77, 45, 44), (77, 78, 46, 45), (78, 79, 47, 46), (79, 80, 48, 47), (80, 81, 49, 48), (81, 82, 50, 49), (82, 83, 51, 50), (83, 84, 52, 51), (84, 85, 53, 52), (85, 86, 54, 53), (86, 87, 55, 54), (87, 88, 56, 55), (88, 89, 57, 56), (89, 90, 58, 57), (90, 91, 59, 58), (91, 92, 60, 59), (92, 93, 61, 60), (93, 94, 62, 61), (94, 95, 63, 62), (95, 64, 32, 63), (96, 97, 65, 64), (97, 98, 66, 65), (98, 99, 67, 66), (99, 100, 68, 67), (100, 101, 69, 68), (101, 102, 70, 69), (102, 103, 71, 70), (103, 104, 72, 71), (104, 105, 73, 72), (105, 106, 74, 73), (106, 107, 75, 74), (107, 108, 76, 75), (108, 109, 77, 76), (109, 110, 78, 77), (110, 111, 79, 78), (111, 112, 80, 79), (112, 113, 81, 80), (113, 114, 82, 81), (114, 115, 83, 82), (115, 116, 84, 83), (116, 117, 85, 84), (117, 118, 86, 85), (118, 119, 87, 86), (119, 120, 88, 87), (120, 121, 89, 88), (121, 122, 90, 89), (122, 123, 91, 90), (123, 124, 92, 91), (124, 125, 93, 92), (125, 126, 94, 93), (126, 127, 95, 94), (127, 96, 64, 95), (128, 129, 97, 96), (129, 130, 98, 97), (130, 131, 99, 98), (131, 132, 100, 99), (132, 133, 101, 100), (133, 134, 102, 101), (134, 135, 103, 102), (135, 136, 104, 103), (136, 137, 105, 104), (137, 138, 106, 105), (138, 139, 107, 106), (139, 140, 108, 107), (140, 141, 109, 108), (141, 142, 110, 109), (142, 143, 111, 110), (143, 144, 112, 111), (144, 145, 113, 112), (145, 146, 114, 113), (146, 147, 115, 114), (147, 148, 116, 115), (148, 149, 117, 116), (149, 150, 118, 117), (150, 151, 119, 118), (151, 152, 120, 119), (152, 153, 121, 120), (153, 154, 122, 121), (154, 155, 123, 122), (155, 156, 124, 123), (156, 157, 125, 124), (157, 158, 126, 125), (158, 159, 127, 126), (159, 128, 96, 127), (160, 161, 129, 128), (161, 162, 130, 129), (162, 163, 131, 130), (163, 164, 132, 131), (164, 165, 133, 132), (165, 166, 134, 133), (166, 167, 135, 134), (167, 168, 136, 135), (168, 169, 137, 136), (169, 170, 138, 137), (170, 171, 139, 138), (171, 172, 140, 139), (172, 173, 141, 140), (173, 174, 142, 141), (174, 175, 143, 142), (175, 176, 144, 143), (176, 177, 145, 144), (177, 178, 146, 145), (178, 179, 147, 146), (179, 180, 148, 147), (180, 181, 149, 148), (181, 182, 150, 149), (182, 183, 151, 150), (183, 184, 152, 151), (184, 185, 153, 152), (185, 186, 154, 153), (186, 187, 155, 154), (187, 188, 156, 155), (188, 189, 157, 156), (189, 190, 158, 157), (190, 191, 159, 158), (191, 160, 128, 159), (192, 193, 194, 195, 196, 197, 198, 199, 200, 201, 202, 179, 178, 177, 176, 175, 174, 173, 172, 171, 170, 169, 168, 167, 166, 165, 164, 163, 162, 161, 160, 191, 190, 189, 188, 187, 186, 185, 184, 183, 203, 204, 205, 206, 207, 208, 209, 210, 211, 212, 213, 214, 215, 216, 217, 218, 219, 220, 221, 222, 223, 224, 225, 226, 227, 228, 229, 230, 231, 232, 233, 234, 235, 236, 237, 238, 239, 240, 241, 242, 243, 244), (245, 246, 247, 248, 249, 250, 251, 252, 253, 254, 255, 203, 183, 182, 181, 180, 179, 202), (244, 256, 316, 192), (193, 192, 316, 257), (193, 257, 258, 194), (194, 258, 259, 195), (195, 259, 260, 196), (197, 196, 260, 261), (198, 197, 261, 262), (199, 198, 262, 263), (200, 199, 263, 264), (201, 200, 264, 265), (202, 201, 265, 266), (204, 203, 267, 268), (205, 204, 268, 269), (206, 205, 269, 270), (207, 206, 270, 271), (207, 271, 272, 208), (208, 272, 273, 209), (209, 273, 274, 210), (211, 210, 274, 275), (211, 275, 276, 212), (212, 276, 335, 213), (214, 213, 335, 277), (214, 277, 278, 215), (215, 278, 279, 216), (216, 279, 280, 217), (218, 217, 280, 281), (219, 218, 281, 282), (220, 219, 282, 283), (221, 220, 283, 284), (222, 221, 284, 285), (223, 222, 285, 286), (223, 286, 287, 224), (224, 287, 288, 225), (225, 288, 289, 226), (227, 226, 289, 290), (227, 290, 291, 228), (228, 291, 349, 229), (230, 229, 349, 292), (230, 292, 293, 231), (231, 293, 294, 232), (232, 294, 295, 233), (234, 233, 295, 296), (235, 234, 296, 297), (236, 235, 297, 298), (237, 236, 298, 299), (238, 237, 299, 300), (239, 238, 300, 301), (239, 301, 302, 240), (240, 302, 303, 241), (241, 303, 304, 242), (243, 242, 304, 305), (243, 305, 256, 244), (202, 266, 306, 245), (245, 306, 307, 246), (246, 307, 308, 247), (248, 247, 308, 309), (248, 309, 310, 249), (249, 310, 366, 250), (251, 250, 366, 311), (251, 311, 312, 252), (252, 312, 313, 253), (253, 313, 314, 254), (255, 254, 314, 315), (203, 255, 315, 267), (317, 318, 258, 257), (318, 319, 259, 258), (319, 320, 260, 259), (320, 321, 261, 260), (321, 322, 262, 261), (322, 323, 263, 262), (323, 324, 264, 263), (324, 325, 265, 264), (325, 326, 266, 265), (327, 328, 268, 267), (328, 329, 269, 268), (329, 330, 270, 269), (330, 331, 271, 270), (331, 332, 272, 271), (332, 333, 273, 272), (333, 334, 274, 273), (336, 337, 278, 277), (337, 338, 279, 278), (338, 339, 280, 279), (339, 340, 281, 280), (340, 341, 282, 281), (341, 342, 283, 282), (342, 343, 284, 283), (343, 344, 285, 284), (344, 345, 286, 285), (345, 346, 287, 286), (346, 347, 288, 287), (347, 348, 289, 288), (350, 351, 293, 292), (351, 352, 294, 293), (352, 353, 295, 294), (353, 354, 296, 295), (354, 355, 297, 296), (355, 356, 298, 297), (356, 357, 299, 298), (357, 358, 300, 299), (358, 359, 301, 300), (359, 360, 302, 301), (360, 361, 303, 302), (361, 362, 304, 303), (326, 363, 306, 266), (363, 364, 307, 306), (364, 365, 308, 307), (367, 368, 312, 311), (368, 369, 313, 312), (369, 370, 314, 313), (370, 371, 315, 314), (371, 327, 267, 315), (256, 372, 374, 316), (305, 373, 372, 256), (316, 374, 317, 257), (375, 376, 318, 317), (376, 377, 319, 318), (377, 378, 320, 319), (378, 379, 321, 320), (379, 380, 322, 321), (380, 381, 323, 322), (381, 382, 324, 323), (382, 383, 325, 324), (383, 384, 326, 325), (385, 386, 328, 327), (386, 387, 329, 328), (387, 388, 330, 329), (388, 389, 331, 330), (389, 390, 332, 331), (390, 391, 333, 332), (391, 392, 334, 333), (274, 334, 393, 275), (275, 393, 394, 276), (276, 394, 395, 335), (335, 395, 336, 277), (396, 397, 337, 336), (397, 398, 338, 337), (398, 399, 339, 338), (399, 400, 340, 339), (400, 401, 341, 340), (401, 402, 342, 341), (402, 403, 343, 342), (403, 404, 344, 343), (404, 405, 345, 344), (405, 406, 346, 345), (406, 407, 347, 346), (407, 408, 348, 347), (289, 348, 409, 290), (290, 409, 410, 291), (291, 410, 411, 349), (349, 411, 350, 292), (412, 413, 351, 350), (413, 414, 352, 351), (414, 415, 353, 352), (415, 416, 354, 353), (416, 417, 355, 354), (417, 418, 356, 355), (418, 419, 357, 356), (419, 420, 358, 357), (420, 421, 359, 358), (421, 422, 360, 359), (422, 423, 361, 360), (423, 424, 362, 361), (304, 362, 373, 305), (384, 425, 363, 326), (425, 426, 364, 363), (426, 427, 365, 364), (308, 365, 428, 309), (309, 428, 429, 310), (310, 429, 430, 366), (366, 430, 367, 311), (431, 432, 368, 367), (432, 433, 369, 368), (433, 434, 370, 369), (434, 435, 371, 370), (435, 385, 327, 371), (374, 436, 375, 317), (437, 438, 376, 375), (438, 439, 377, 376), (439, 440, 378, 377), (440, 441, 379, 378), (441, 442, 380, 379), (442, 443, 381, 380), (443, 444, 382, 381), (444, 445, 383, 382), (445, 446, 384, 383), (447, 448, 386, 385), (448, 449, 387, 386), (449, 450, 388, 387), (450, 451, 389, 388), (451, 452, 390, 389), (452, 453, 391, 390), (453, 454, 392, 391), (334, 392, 513, 393), (395, 455, 396, 336), (456, 457, 397, 396), (457, 458, 398, 397), (458, 459, 399, 398), (459, 460, 400, 399), (460, 461, 401, 400), (461, 462, 402, 401), (462, 463, 403, 402), (463, 464, 404, 403), (464, 465, 405, 404), (465, 466, 406, 405), (466, 467, 407, 406), (467, 468, 408, 407), (348, 408, 529, 409), (411, 469, 412, 350), (470, 471, 413, 412), (471, 472, 414, 413), (472, 473, 415, 414), (473, 474, 416, 415), (474, 475, 417, 416), (475, 476, 418, 417), (476, 477, 419, 418), (477, 478, 420, 419), (478, 479, 421, 420), (479, 480, 422, 421), (480, 481, 423, 422), (481, 482, 424, 423), (362, 424, 492, 373), (446, 483, 425, 384), (483, 484, 426, 425), (484, 485, 427, 426), (365, 427, 548, 428), (430, 486, 431, 367), (487, 488, 432, 431), (488, 489, 433, 432), (489, 490, 434, 433), (490, 491, 435, 434), (491, 447, 385, 435), (373, 492, 493, 372), (372, 493, 436, 374), (436, 494, 437, 375), (495, 496, 438, 437), (496, 497, 439, 438), (497, 498, 440, 439), (498, 499, 441, 440), (499, 500, 442, 441), (500, 501, 443, 442), (501, 502, 444, 443), (502, 503, 445, 444), (503, 504, 446, 445), (505, 506, 448, 447), (506, 507, 449, 448), (507, 508, 450, 449), (508, 509, 451, 450), (509, 510, 452, 451), (510, 511, 453, 452), (511, 512, 454, 453), (392, 454, 575, 513), (393, 513, 514, 394), (394, 514, 455, 395), (455, 515, 456, 396), (516, 517, 457, 456), (517, 518, 458, 457), (518, 519, 459, 458), (519, 520, 460, 459), (520, 521, 461, 460), (521, 522, 462, 461), (522, 523, 463, 462), (523, 524, 464, 463), (524, 525, 465, 464), (525, 526, 466, 465), (526, 527, 467, 466), (527, 528, 468, 467), (408, 468, 577, 529), (409, 529, 530, 410), (410, 530, 469, 411), (469, 531, 470, 412), (532, 533, 471, 470), (533, 534, 472, 471), (534, 535, 473, 472), (535, 536, 474, 473), (536, 537, 475, 474), (537, 538, 476, 475), (538, 539, 477, 476), (539, 540, 478, 477), (540, 541, 479, 478), (541, 542, 480, 479), (542, 543, 481, 480), (543, 544, 482, 481), (424, 482, 579, 492), (504, 545, 483, 446), (545, 546, 484, 483), (546, 547, 485, 484), (427, 485, 580, 548), (428, 548, 549, 429), (429, 549, 486, 430), (486, 550, 487, 431), (551, 552, 488, 487), (552, 553, 489, 488), (553, 554, 490, 489), (554, 555, 491, 490), (555, 505, 447, 491), (493, 556, 494, 436), (557, 495, 437, 494), (558, 506, 505, 555, 554, 553, 552, 551, 559, 560, 561, 547, 546, 545, 504, 503, 502, 501, 500, 499, 498, 497, 496, 495, 557, 562, 563, 544, 543, 542, 541, 540, 539, 564, 565, 566), (558, 567, 568, 564, 539, 538, 537, 536, 535, 534, 533, 532, 569, 570, 571, 528, 527, 526, 525, 524, 523, 522, 521, 520, 519, 518, 517, 516, 572, 573, 574, 512, 511, 510, 509, 508, 507, 506), (512, 574, 575, 454), (514, 576, 515, 455), (572, 516, 456, 515), (528, 571, 577, 468), (530, 578, 531, 469), (569, 532, 470, 531), (544, 563, 579, 482), (547, 561, 580, 485), (549, 581, 550, 486), (559, 551, 487, 550), (492, 579, 556, 493), (494, 556, 562, 557), (558, 566, 582, 583), (581, 560, 559, 550), (580, 561, 560, 581), (579, 563, 562, 556), (565, 564, 584, 585), (566, 565, 585, 582), (567, 558, 583, 586), (568, 567, 586, 587), (564, 568, 587, 584), (578, 570, 569, 531), (577, 571, 570, 578), (576, 573, 572, 515), (575, 574, 573, 576), (513, 575, 576, 514), (529, 577, 578, 530), (548, 580, 581, 549), (588, 583, 582, 585, 589, 590, 591, 592, 593, 594, 595, 596, 597, 598, 599, 600, 601, 602), (589, 585, 584, 587, 586, 583, 588, 603, 604, 605, 606, 607, 608, 609, 610, 611, 612, 613, 614, 615, 616, 617, 618, 619, 620), (639, 637, 618, 617), (641, 639, 617, 616), (637, 635, 619, 618), (643, 641, 616, 615), (635, 633, 620, 619), (645, 643, 615, 614), (633, 631, 590, 589, 620), (647, 645, 614, 613), (631, 629, 591, 590), (649, 647, 613, 612), (629, 627, 592, 591), (652, 649, 612, 611), (627, 625, 593, 592), (655, 653, 609, 608), (685, 683, 595, 594), (683, 681, 596, 595), (657, 655, 608, 607), (681, 679, 597, 596), (659, 657, 607, 606), (679, 677, 598, 597), (661, 659, 606, 605), (677, 675, 599, 598), (663, 661, 605, 604), (675, 673, 600, 599), (665, 663, 604, 603), (673, 671, 601, 600), (667, 665, 603, 588), (671, 669, 602, 601), (669, 667, 588, 602), (624, 12, 13, 14, 15, 16, 17, 18, 19, 20, 21, 22, 23, 24, 25, 26, 27, 28, 29, 30, 31, 0, 621, 654, 656, 658, 660, 662, 664, 666, 668, 670, 672, 674, 676, 678, 680, 682, 684, 686), (653, 622, 610, 609), (625, 623, 685, 594, 593), (623, 625, 626, 624), (625, 627, 628, 626), (627, 629, 630, 628), (629, 631, 632, 630), (631, 633, 634, 632), (633, 635, 636, 634), (635, 637, 638, 636), (637, 639, 640, 638), (639, 641, 642, 640), (641, 643, 644, 642), (643, 645, 646, 644), (645, 647, 648, 646), (647, 649, 650, 648), (649, 652, 651, 650), (622, 653, 654, 621), (653, 655, 656, 654), (655, 657, 658, 656), (657, 659, 660, 658), (659, 661, 662, 660), (661, 663, 664, 662), (663, 665, 666, 664), (665, 667, 668, 666), (667, 669, 670, 668), (669, 671, 672, 670), (671, 673, 674, 672), (673, 675, 676, 674), (675, 677, 678, 676), (677, 679, 680, 678), (679, 681, 682, 680), (681, 683, 684, 682), (683, 685, 686, 684), (685, 623, 624, 686), (652, 622, 621, 651), (621, 0, 1, 2, 3, 4, 5, 6, 7, 8, 9, 10, 11, 12, 624, 626, 628, 630, 632, 634, 636, 638, 640, 642, 644, 646, 648, 650, 651)])
me_circle_005.use_remesh_preserve_volume = False
me_circle_005.use_remesh_preserve_attributes = False
me_circle_005.use_mirror_vertex_groups = False
me_circle_005.update()
me_circle_002 = bpy.data.meshes.new('Circle.002')
me_circle_002.from_pydata([(4.666e-07, 9.458, 0.0), (-1.845, 9.276, 0.0), (-3.619, 8.738, 0.0), (-5.255, 7.864, 0.0), (-6.688, 6.688, 0.0), (-7.864, 5.255, 0.0), (-8.738, 3.619, 0.0), (-9.276, 1.845, 0.0), (-9.458, -4.593e-07, 0.0), (-9.276, -1.845, 0.0), (-8.738, -3.619, 0.0), (-7.864, -5.255, 0.0), (-6.688, -6.688, 0.0), (-5.255, -7.864, 0.0), (-3.619, -8.738, 0.0), (-1.845, -9.276, 0.0), (3.548e-06, -9.458, 0.0), (1.845, -9.276, 0.0), (3.619, -8.738, 0.0), (5.255, -7.864, 0.0), (6.688, -6.688, 0.0), (7.864, -5.255, 0.0), (8.738, -3.619, 0.0), (9.276, -1.845, 0.0), (9.458, 7.959e-06, 0.0), (9.276, 1.845, 0.0), (8.738, 3.619, 0.0), (7.864, 5.255, 0.0), (6.688, 6.688, 0.0), (5.255, 7.864, 0.0), (3.619, 8.738, 0.0), (1.845, 9.276, 0.0), (-1.845, 9.276, 1.5), (4.666e-07, 9.458, 1.5), (-3.619, 8.738, 1.5), (-5.255, 7.864, 1.5), (-6.688, 6.688, 1.5), (-7.864, 5.255, 1.5), (-8.738, 3.619, 1.5), (-9.276, 1.845, 1.5), (-9.458, -4.593e-07, 1.5), (-9.276, -1.845, 1.5), (-8.738, -3.619, 1.5), (-7.864, -5.255, 1.5), (-6.688, -6.688, 1.5), (-5.255, -7.864, 1.5), (-3.619, -8.738, 1.5), (-1.845, -9.276, 1.5), (3.548e-06, -9.458, 1.5), (1.845, -9.276, 1.5), (3.619, -8.738, 1.5), (5.255, -7.864, 1.5), (6.688, -6.688, 1.5), (7.864, -5.255, 1.5), (8.738, -3.619, 1.5), (9.276, -1.845, 1.5), (9.458, 7.959e-06, 1.5), (9.276, 1.845, 1.5), (8.738, 3.619, 1.5), (7.864, 5.255, 1.5), (6.688, 6.688, 1.5), (5.255, 7.864, 1.5), (3.619, 8.738, 1.5), (1.845, 9.276, 1.5), (-1.053, 5.295, 1.5), (1.813e-07, 5.399, 1.5), (-2.633, 6.357, 1.5), (-6.414, 6.414, 1.5), (-6.357, 2.633, 1.5), (-5.295, 1.053, 1.5), (-5.399, 5.419e-07, 1.5), (-5.295, -1.053, 1.5), (-6.357, -2.633, 1.5), (-6.414, -6.414, 1.5), (-2.633, -6.357, 1.5), (-1.053, -5.295, 1.5), (1.941e-06, -5.399, 1.5), (1.053, -5.295, 1.5), (2.633, -6.357, 1.5), (6.414, -6.414, 1.5), (6.357, -2.633, 1.5), (5.295, -1.053, 1.5), (5.399, 5.348e-06, 1.5), (5.295, 1.053, 1.5), (6.357, 2.633, 1.5), (6.414, 6.414, 1.5), (2.633, 6.357, 1.5), (1.053, 5.295, 1.5), (-1.053, 5.295, 12.5), (7.057e-07, 5.399, 12.5), (-2.633, 6.357, 12.5), (-6.372, 6.372, 12.5), (-6.357, 2.633, 12.5), (-5.295, 1.053, 12.5), (-5.399, 5.419e-07, 12.5), (-5.295, -1.053, 12.5), (-6.357, -2.633, 12.5), (-6.372, -6.372, 12.5), (-2.633, -6.357, 12.5), (-1.053, -5.295, 12.5), (2.465e-06, -5.399, 12.5), (1.053, -5.295, 12.5), (2.633, -6.357, 12.5), (6.372, -6.372, 12.5), (6.357, -2.633, 12.5), (5.295, -1.053, 12.5), (5.399, 5.348e-06, 12.5), (5.295, 1.053, 12.5), (6.357, 2.633, 12.5), (6.372, 6.372, 12.5), (2.633, 6.357, 12.5), (1.053, 5.295, 12.5), (-6.336, 6.465, 1.5), (-3.496, 6.77, 1.5), (-5.691, 6.782, 1.5), (-4.944, 6.97, 1.5), (-4.173, 6.966, 1.5), (-6.77, 3.496, 1.5), (-6.465, 6.336, 1.5), (-6.966, 4.173, 1.5), (-6.97, 4.944, 1.5), (-6.782, 5.691, 1.5), (-6.465, -6.336, 1.5), (-6.77, -3.496, 1.5), (-6.782, -5.691, 1.5), (-6.97, -4.944, 1.5), (-6.966, -4.173, 1.5), (-3.496, -6.77, 1.5), (-6.336, -6.465, 1.5), (-4.173, -6.966, 1.5), (-4.944, -6.97, 1.5), (-5.691, -6.782, 1.5), (6.336, -6.465, 1.5), (3.496, -6.77, 1.5), (5.691, -6.782, 1.5), (4.944, -6.97, 1.5), (4.173, -6.966, 1.5), (6.77, -3.496, 1.5), (6.465, -6.336, 1.5), (6.966, -4.173, 1.5), (6.97, -4.944, 1.5), (6.782, -5.691, 1.5), (6.465, 6.336, 1.5), (6.77, 3.496, 1.5), (6.782, 5.691, 1.5), (6.97, 4.944, 1.5), (6.966, 4.173, 1.5), (3.496, 6.77, 1.5), (6.336, 6.465, 1.5), (4.173, 6.966, 1.5), (4.944, 6.97, 1.5), (5.691, 6.782, 1.5), (-3.496, 6.77, 12.5), (-6.302, 6.431, 12.5), (-4.173, 6.966, 12.5), (-4.944, 6.97, 12.5), (-5.691, 6.782, 12.5), (-6.431, 6.302, 12.5), (-6.77, 3.496, 12.5), (-6.782, 5.691, 12.5), (-6.97, 4.944, 12.5), (-6.966, 4.173, 12.5), (-6.77, -3.496, 12.5), (-6.431, -6.302, 12.5), (-6.966, -4.173, 12.5), (-6.97, -4.944, 12.5), (-6.782, -5.691, 12.5), (-6.302, -6.431, 12.5), (-3.496, -6.77, 12.5), (-5.691, -6.782, 12.5), (-4.944, -6.97, 12.5), (-4.173, -6.966, 12.5), (3.496, -6.77, 12.5), (6.302, -6.431, 12.5), (4.173, -6.966, 12.5), (4.944, -6.97, 12.5), (5.691, -6.782, 12.5), (6.431, -6.302, 12.5), (6.77, -3.496, 12.5), (6.782, -5.691, 12.5), (6.97, -4.944, 12.5), (6.966, -4.173, 12.5), (6.77, 3.496, 12.5), (6.431, 6.302, 12.5), (6.966, 4.173, 12.5), (6.97, 4.944, 12.5), (6.782, 5.691, 12.5), (6.302, 6.431, 12.5), (3.496, 6.77, 12.5), (5.691, 6.782, 12.5), (4.944, 6.97, 12.5), (4.173, 6.966, 12.5)], [], [(1, 0, 31, 30, 29, 28, 27, 26, 25, 24, 23, 22, 21, 20, 19, 18, 17, 16, 15, 14, 13, 12, 11, 10, 9, 8, 7, 6, 5, 4, 3, 2), (142, 144, 145, 146, 143, 84, 83, 82, 81, 80, 137, 53, 54, 55, 56, 57, 58, 59, 60, 61, 62, 63, 33, 32, 34, 35, 36, 37, 38, 39, 40, 41, 42, 43, 44, 45, 46, 47, 48, 49, 77, 76, 75, 74, 127, 129, 130, 131, 128, 73, 122, 124, 125, 126, 123, 72, 71, 70, 69, 68, 117, 119, 120, 121, 118, 67, 112, 114, 115, 116, 113, 66, 64, 65, 87, 86, 147, 149, 150, 151, 148, 85), (17, 18, 50, 49), (4, 5, 37, 36), (31, 0, 33, 63), (18, 19, 51, 50), (5, 6, 38, 37), (19, 20, 52, 51), (6, 7, 39, 38), (20, 21, 53, 52), (7, 8, 40, 39), (21, 22, 54, 53), (8, 9, 41, 40), (22, 23, 55, 54), (9, 10, 42, 41), (23, 24, 56, 55), (10, 11, 43, 42), (24, 25, 57, 56), (11, 12, 44, 43), (25, 26, 58, 57), (12, 13, 45, 44), (26, 27, 59, 58), (13, 14, 46, 45), (0, 1, 32, 33), (27, 28, 60, 59), (14, 15, 47, 46), (1, 2, 34, 32), (28, 29, 61, 60), (15, 16, 48, 47), (2, 3, 35, 34), (29, 30, 62, 61), (16, 17, 49, 48), (3, 4, 36, 35), (30, 31, 63, 62), (88, 90, 152, 154, 155, 156, 153, 91, 157, 159, 160, 161, 158, 92, 93, 94, 95, 96, 162, 164, 165, 166, 163, 97, 167, 169, 170, 171, 168, 98, 99, 100, 101, 102, 172, 174, 175, 176, 173, 103, 177, 179, 180, 181, 178, 104, 105, 106, 107, 108, 182, 184, 185, 186, 183, 109, 187, 189, 190, 191, 188, 110, 111, 89), (127, 74, 98, 168), (142, 85, 109, 183), (73, 128, 167, 97), (84, 143, 182, 108), (147, 86, 110, 188), (112, 67, 91, 153), (85, 148, 187, 109), (66, 113, 152, 90), (117, 68, 92, 158), (132, 79, 103, 173), (67, 118, 157, 91), (78, 133, 172, 102), (137, 80, 104, 178), (79, 138, 177, 103), (122, 73, 97, 163), (72, 123, 162, 96), (75, 76, 100, 99), (76, 77, 101, 100), (86, 87, 111, 110), (77, 78, 102, 101), (87, 65, 89, 111), (68, 69, 93, 92), (69, 70, 94, 93), (70, 71, 95, 94), (80, 81, 105, 104), (71, 72, 96, 95), (81, 82, 106, 105), (82, 83, 107, 106), (83, 84, 108, 107), (65, 64, 88, 89), (74, 75, 99, 98), (64, 66, 90, 88), (139, 140, 141, 138, 79, 132, 134, 135, 136, 133, 78, 77, 49, 50, 51, 52, 53, 137), (147, 188, 191, 149), (149, 191, 190, 150), (150, 190, 189, 151), (151, 189, 187, 148), (112, 153, 156, 114), (114, 156, 155, 115), (115, 155, 154, 116), (116, 154, 152, 113), (117, 158, 161, 119), (119, 161, 160, 120), (120, 160, 159, 121), (121, 159, 157, 118), (132, 173, 176, 134), (134, 176, 175, 135), (135, 175, 174, 136), (136, 174, 172, 133), (137, 178, 181, 139), (139, 181, 180, 140), (140, 180, 179, 141), (141, 179, 177, 138), (122, 163, 166, 124), (124, 166, 165, 125), (125, 165, 164, 126), (126, 164, 162, 123), (127, 168, 171, 129), (129, 171, 170, 130), (130, 170, 169, 131), (131, 169, 167, 128), (142, 183, 186, 144), (144, 186, 185, 145), (145, 185, 184, 146), (146, 184, 182, 143)])
me_circle_002.use_remesh_preserve_volume = False
me_circle_002.use_remesh_preserve_attributes = False
me_circle_002.use_mirror_vertex_groups = False
me_circle_002.update()
me_circle_001 = bpy.data.meshes.new('Circle.001')
me_circle_001.from_pydata([(-2.296, 1.538e-06, 0.0), (-9.458, -4.593e-07, 0.0), (-9.276, 1.845, 0.0), (-8.738, 3.619, 0.0), (-7.864, 5.255, 0.0), (-6.688, 6.688, 0.0), (-5.255, 7.864, 0.0), (-3.619, 8.738, 0.0), (-1.845, 9.276, 0.0), (4.666e-07, 9.458, 0.0), (1.845, 9.276, 0.0), (3.619, 8.738, 0.0), (5.255, 7.864, 0.0), (6.688, 6.688, 0.0), (2.202, 0.6122, 0.0), (2.121, 0.8786, 0.0), (1.909, 1.276, 0.0), (1.623, 1.623, 0.0), (1.276, 1.909, 0.0), (0.8786, 2.121, 0.0), (0.4479, 2.252, 0.0), (-1.622e-07, 2.296, 0.0), (-0.4479, 2.252, 0.0), (-0.8786, 2.121, 0.0), (-1.276, 1.909, 0.0), (-1.623, 1.623, 0.0), (-1.909, 1.276, 0.0), (-2.121, 0.8786, 0.0), (-2.252, 0.4479, 0.0), (-2.296, 2.217e-06, 0.0), (7.864, 5.255, 0.0), (8.738, 3.619, 0.0), (9.276, 1.845, 0.0), (9.458, 7.959e-06, 0.0), (9.276, -1.845, 0.0), (8.738, -3.619, 0.0), (7.864, -5.255, 0.0), (6.688, -6.688, 0.0), (5.255, -7.864, 0.0), (3.619, -8.738, 0.0), (1.845, -9.276, 0.0), (3.548e-06, -9.458, 0.0), (-1.845, -9.276, 0.0), (-3.619, -8.738, 0.0), (-5.255, -7.864, 0.0), (-6.688, -6.688, 0.0), (-7.864, -5.255, 0.0), (-8.738, -3.619, 0.0), (-9.276, -1.845, 0.0), (-2.252, -0.4479, 0.0), (-2.121, -0.8786, 0.0), (-1.909, -1.276, 0.0), (-1.623, -1.623, 0.0), (-1.276, -1.909, 0.0), (-0.8786, -2.121, 0.0), (-0.4479, -2.252, 0.0), (-9.103e-07, -2.296, 0.0), (0.4479, -2.252, 0.0), (0.8786, -2.121, 0.0), (1.276, -1.909, 0.0), (1.623, -1.623, 0.0), (1.909, -1.276, 0.0), (2.121, -0.8786, 0.0), (2.252, -0.4479, 0.0), (2.296, 1.733e-07, 0.0), (2.252, 0.4479, 0.0), (-9.458, -4.593e-07, 1.338), (-9.276, 1.845, 1.338), (-8.738, 3.619, 1.338), (-7.864, 5.255, 1.338), (-6.688, 6.688, 1.338), (-5.255, 7.864, 1.338), (-3.619, 8.738, 1.338), (-1.845, 9.276, 1.338), (4.666e-07, 9.458, 1.338), (1.845, 9.276, 1.338), (3.619, 8.738, 1.338), (5.255, 7.864, 1.338), (6.688, 6.688, 1.338), (7.864, 5.255, 1.338), (8.738, 3.619, 1.338), (9.276, 1.845, 1.338), (9.458, 7.959e-06, 1.338), (9.276, -1.845, 1.338), (8.738, -3.619, 1.338), (7.864, -5.255, 1.338), (6.688, -6.688, 1.338), (5.255, -7.864, 1.338), (3.619, -8.738, 1.338), (1.845, -9.276, 1.338), (3.548e-06, -9.458, 1.338), (-1.845, -9.276, 1.338), (-3.619, -8.738, 1.338), (-5.255, -7.864, 1.338), (-6.688, -6.688, 1.338), (-7.864, -5.255, 1.338), (-8.738, -3.619, 1.338), (-9.276, -1.845, 1.338), (-9.446, -4.657e-07, 1.4), (-9.264, 1.843, 1.4), (-8.727, 3.615, 1.4), (-7.854, 5.248, 1.4), (-6.679, 6.679, 1.4), (-5.248, 7.854, 1.4), (-3.615, 8.727, 1.4), (-1.843, 9.264, 1.4), (4.827e-07, 9.446, 1.4), (1.843, 9.264, 1.4), (3.615, 8.727, 1.4), (5.248, 7.854, 1.4), (6.679, 6.679, 1.4), (7.854, 5.248, 1.4), (8.727, 3.615, 1.4), (9.264, 1.843, 1.4), (9.446, 7.934e-06, 1.4), (9.264, -1.843, 1.4), (8.726, -3.618, 1.4), (7.857, -5.243, 1.4), (6.677, -6.681, 1.4), (5.248, -7.854, 1.4), (3.615, -8.727, 1.4), (1.843, -9.264, 1.4), (3.542e-06, -9.446, 1.4), (-1.843, -9.264, 1.4), (-3.615, -8.727, 1.4), (-5.248, -7.854, 1.4), (-6.679, -6.679, 1.4), (-7.854, -5.248, 1.4), (-8.727, -3.615, 1.4), (-9.264, -1.843, 1.4), (-9.41, -4.841e-07, 1.452), (-9.23, 1.836, 1.452), (-8.694, 3.601, 1.452), (-7.824, 5.228, 1.452), (-6.654, 6.654, 1.452), (-5.228, 7.824, 1.452), (-3.601, 8.694, 1.452), (-1.836, 9.23, 1.452), (5.276e-07, 9.41, 1.452), (1.836, 9.23, 1.452), (3.601, 8.694, 1.452), (5.228, 7.824, 1.452), (6.654, 6.654, 1.452), (7.824, 5.228, 1.452), (8.694, 3.601, 1.452), (9.23, 1.836, 1.452), (9.41, 7.862e-06, 1.452), (9.23, -1.836, 1.452), (8.691, -3.612, 1.452), (7.837, -5.21, 1.452), (6.646, -6.661, 1.452), (5.228, -7.824, 1.452), (3.601, -8.694, 1.452), (1.836, -9.23, 1.452), (3.523e-06, -9.41, 1.452), (-1.836, -9.23, 1.452), (-3.601, -8.694, 1.452), (-5.228, -7.824, 1.452), (-6.654, -6.654, 1.452), (-7.824, -5.228, 1.452), (-8.694, -3.601, 1.452), (-9.23, -1.836, 1.452), (-9.357, -5.115e-07, 1.488), (-9.178, 1.826, 1.488), (-8.645, 3.581, 1.488), (-7.78, 5.199, 1.488), (-6.617, 6.617, 1.488), (-5.199, 7.78, 1.488), (-3.581, 8.645, 1.488), (-1.826, 9.178, 1.488), (5.948e-07, 9.357, 1.488), (1.826, 9.178, 1.488), (3.581, 8.645, 1.488), (5.199, 7.78, 1.488), (6.617, 6.617, 1.488), (7.78, 5.199, 1.488), (8.645, 3.581, 1.488), (9.178, 1.826, 1.488), (9.357, 7.753e-06, 1.488), (9.178, -1.826, 1.488), (8.638, -3.604, 1.488), (7.806, -5.161, 1.488), (6.6, -6.631, 1.488), (5.199, -7.78, 1.488), (3.581, -8.645, 1.488), (1.826, -9.178, 1.488), (3.495e-06, -9.357, 1.488), (-1.826, -9.178, 1.488), (-3.581, -8.645, 1.488), (-5.199, -7.78, 1.488), (-6.617, -6.617, 1.488), (-7.78, -5.199, 1.488), (-8.645, -3.581, 1.488), (-9.178, -1.826, 1.488), (-9.295, -5.439e-07, 1.5), (-9.116, 1.813, 1.5), (-8.588, 3.557, 1.5), (-7.729, 5.164, 1.5), (-6.573, 6.573, 1.5), (-5.164, 7.729, 1.5), (-3.557, 8.588, 1.5), (-1.813, 9.116, 1.5), (6.743e-07, 9.295, 1.5), (1.813, 9.116, 1.5), (3.557, 8.588, 1.5), (5.164, 7.729, 1.5), (6.573, 6.573, 1.5), (7.729, 5.164, 1.5), (8.588, 3.557, 1.5), (9.116, 1.813, 1.5), (9.295, 7.626e-06, 1.5), (9.116, -1.813, 1.5), (8.576, -3.594, 1.5), (7.77, -5.103, 1.5), (6.545, -6.595, 1.5), (5.164, -7.729, 1.5), (3.557, -8.588, 1.5), (1.813, -9.116, 1.5), (3.463e-06, -9.295, 1.5), (-1.813, -9.116, 1.5), (-3.557, -8.588, 1.5), (-5.164, -7.729, 1.5), (-6.573, -6.573, 1.5), (-7.729, -5.164, 1.5), (-8.588, -3.557, 1.5), (-9.116, -1.813, 1.5), (6.465, 6.336, 1.5), (6.782, 5.691, 1.5), (6.97, 4.944, 1.5), (6.966, 4.173, 1.5), (6.77, 3.496, 1.5), (6.357, 2.633, 1.5), (5.295, 1.053, 1.5), (5.399, 5.348e-06, 1.5), (5.295, -1.053, 1.5), (6.357, -2.633, 1.5), (6.77, -3.496, 1.5), (1.053, -5.295, 1.5), (1.941e-06, -5.399, 1.5), (-1.053, -5.295, 1.5), (-2.633, -6.357, 1.5), (-3.496, -6.77, 1.5), (-4.173, -6.966, 1.5), (-4.944, -6.97, 1.5), (-5.691, -6.782, 1.5), (-6.336, -6.465, 1.5), (-6.414, -6.414, 1.5), (-6.465, -6.336, 1.5), (-6.782, -5.691, 1.5), (-6.97, -4.944, 1.5), (-6.966, -4.173, 1.5), (-6.77, -3.496, 1.5), (-6.357, -2.633, 1.5), (-5.295, -1.053, 1.5), (-5.399, 5.419e-07, 1.5), (-5.295, 1.053, 1.5), (-6.357, 2.633, 1.5), (-6.77, 3.496, 1.5), (-6.966, 4.173, 1.5), (-6.97, 4.944, 1.5), (-6.782, 5.691, 1.5), (-6.465, 6.336, 1.5), (-6.414, 6.414, 1.5), (-6.336, 6.465, 1.5), (-5.691, 6.782, 1.5), (-4.944, 6.97, 1.5), (-4.173, 6.966, 1.5), (-3.496, 6.77, 1.5), (-2.633, 6.357, 1.5), (-1.053, 5.295, 1.5), (1.813e-07, 5.399, 1.5), (1.053, 5.295, 1.5), (2.633, 6.357, 1.5), (3.496, 6.77, 1.5), (4.173, 6.966, 1.5), (4.944, 6.97, 1.5), (5.691, 6.782, 1.5), (6.336, 6.465, 1.5), (6.414, 6.414, 1.5), (6.966, -4.173, 1.5), (6.97, -4.944, 1.5), (6.782, -5.691, 1.5), (6.465, -6.336, 1.5), (6.414, -6.414, 1.5), (6.336, -6.465, 1.5), (5.691, -6.782, 1.5), (4.944, -6.97, 1.5), (4.173, -6.966, 1.5), (3.496, -6.77, 1.5), (2.633, -6.357, 1.5), (6.374, 6.374, 12.09), (6.782, 5.691, 12.08), (6.97, 4.944, 12.08), (6.966, 4.173, 12.08), (6.77, 3.496, 12.08), (6.357, 2.633, 12.08), (5.295, 1.053, 12.08), (5.399, 5.348e-06, 12.08), (5.295, -1.053, 12.08), (6.357, -2.633, 12.08), (6.77, -3.496, 12.08), (1.053, -5.295, 12.08), (2.445e-06, -5.399, 12.08), (-1.053, -5.295, 12.08), (-2.633, -6.357, 12.08), (-3.496, -6.77, 12.08), (-4.173, -6.966, 12.08), (-4.944, -6.97, 12.08), (-5.691, -6.782, 12.08), (-6.303, -6.432, 12.09), (-6.374, -6.374, 12.09), (-6.782, -5.691, 12.08), (-6.97, -4.944, 12.08), (-6.966, -4.173, 12.08), (-6.77, -3.496, 12.08), (-6.357, -2.633, 12.08), (-5.295, -1.053, 12.08), (-5.399, 5.419e-07, 12.08), (-5.295, 1.053, 12.08), (-6.357, 2.633, 12.08), (-6.77, 3.496, 12.08), (-6.966, 4.173, 12.08), (-6.97, 4.944, 12.08), (-6.782, 5.691, 12.08), (-6.432, 6.303, 12.09), (-6.374, 6.374, 12.09), (-5.691, 6.782, 12.08), (-4.944, 6.97, 12.08), (-4.173, 6.966, 12.08), (-3.496, 6.77, 12.08), (-2.633, 6.357, 12.08), (-1.053, 5.295, 12.08), (6.859e-07, 5.399, 12.08), (1.053, 5.295, 12.08), (2.633, 6.357, 12.08), (3.496, 6.77, 12.08), (4.173, 6.966, 12.08), (4.944, 6.97, 12.08), (5.691, 6.782, 12.08), (6.303, 6.432, 12.09), (6.966, -4.173, 12.08), (6.97, -4.944, 12.08), (6.782, -5.691, 12.08), (6.432, -6.303, 12.09), (6.374, -6.374, 12.09), (5.691, -6.782, 12.08), (4.944, -6.97, 12.08), (4.173, -6.966, 12.08), (3.496, -6.77, 12.08), (2.633, -6.357, 12.08), (6.432, 6.303, 12.09), (6.753, 5.679, 12.24), (6.939, 4.94, 12.24), (6.934, 4.177, 12.24), (6.74, 3.507, 12.24), (6.33, 2.649, 12.24), (5.263, 1.062, 12.24), (5.367, 5.292e-06, 12.24), (5.263, -1.062, 12.24), (6.33, -2.649, 12.24), (6.74, -3.507, 12.24), (1.062, -5.263, 12.24), (2.439e-06, -5.367, 12.24), (-1.062, -5.263, 12.24), (-2.649, -6.33, 12.24), (-3.507, -6.74, 12.24), (-4.177, -6.934, 12.24), (-4.94, -6.939, 12.24), (-5.679, -6.753, 12.24), (-6.432, -6.303, 12.09), (-6.753, -5.679, 12.24), (-6.939, -4.94, 12.24), (-6.934, -4.177, 12.24), (-6.74, -3.507, 12.24), (-6.33, -2.649, 12.24), (-5.263, -1.062, 12.24), (-5.367, 5.281e-07, 12.24), (-5.263, 1.062, 12.24), (-6.33, 2.649, 12.24), (-6.74, 3.507, 12.24), (-6.934, 4.177, 12.24), (-6.939, 4.94, 12.24), (-6.753, 5.679, 12.24), (-6.303, 6.432, 12.09), (-5.679, 6.753, 12.24), (-4.94, 6.939, 12.24), (-4.177, 6.934, 12.24), (-3.507, 6.74, 12.24), (-2.649, 6.33, 12.24), (-1.062, 5.263, 12.24), (7.106e-07, 5.367, 12.24), (1.061, 5.263, 12.24), (2.649, 6.33, 12.24), (3.507, 6.74, 12.24), (4.177, 6.934, 12.24), (4.94, 6.939, 12.24), (5.679, 6.753, 12.24), (6.934, -4.177, 12.24), (6.939, -4.94, 12.24), (6.753, -5.679, 12.24), (6.303, -6.432, 12.09), (5.679, -6.753, 12.24), (4.94, -6.939, 12.24), (4.177, -6.934, 12.24), (3.507, -6.74, 12.24), (2.649, -6.33, 12.24), (6.351, 6.351, 12.24), (6.284, 6.405, 12.24), (6.405, 6.284, 12.24), (6.668, 5.645, 12.38), (6.849, 4.929, 12.38), (6.844, 4.19, 12.38), (6.656, 3.539, 12.38), (6.251, 2.694, 12.38), (5.17, 1.085, 12.38), (5.277, 5.127e-06, 12.38), (5.17, -1.085, 12.38), (6.251, -2.694, 12.38), (6.656, -3.539, 12.38), (1.085, -5.17, 12.38), (2.404e-06, -5.277, 12.38), (-1.085, -5.17, 12.38), (-2.694, -6.251, 12.38), (-3.539, -6.656, 12.38), (-4.19, -6.844, 12.38), (-4.929, -6.849, 12.38), (-5.645, -6.668, 12.38), (-6.284, -6.405, 12.24), (-6.351, -6.351, 12.24), (-6.405, -6.284, 12.24), (-6.668, -5.645, 12.38), (-6.849, -4.929, 12.38), (-6.844, -4.19, 12.38), (-6.656, -3.539, 12.38), (-6.251, -2.694, 12.38), (-5.17, -1.085, 12.38), (-5.277, 4.852e-07, 12.38), (-5.17, 1.085, 12.38), (-6.251, 2.694, 12.38), (-6.656, 3.539, 12.38), (-6.844, 4.19, 12.38), (-6.849, 4.929, 12.38), (-6.668, 5.645, 12.38), (-6.405, 6.284, 12.24), (-6.351, 6.351, 12.24), (-6.284, 6.405, 12.24), (-5.645, 6.668, 12.38), (-4.929, 6.849, 12.38), (-4.19, 6.844, 12.38), (-3.539, 6.656, 12.38), (-2.694, 6.251, 12.38), (-1.085, 5.17, 12.38), (7.693e-07, 5.277, 12.38), (1.085, 5.17, 12.38), (2.694, 6.251, 12.38), (3.539, 6.656, 12.38), (4.19, 6.844, 12.38), (4.929, 6.849, 12.38), (5.645, 6.668, 12.38), (6.844, -4.19, 12.38), (6.849, -4.929, 12.38), (6.668, -5.645, 12.38), (6.405, -6.284, 12.24), (6.351, -6.351, 12.24), (6.284, -6.405, 12.24), (5.645, -6.668, 12.38), (4.929, -6.849, 12.38), (4.19, -6.844, 12.38), (3.539, -6.656, 12.38), (2.694, -6.251, 12.38), (6.331, 6.233, 12.38), (6.542, 5.594, 12.47), (6.714, 4.913, 12.47), (6.71, 4.21, 12.47), (6.53, 3.587, 12.47), (6.134, 2.761, 12.47), (5.031, 1.12, 12.47), (5.142, 4.884e-06, 12.47), (5.031, -1.12, 12.47), (6.134, -2.761, 12.47), (6.53, -3.587, 12.47), (1.12, -5.031, 12.47), (2.347e-06, -5.142, 12.47), (-1.12, -5.031, 12.47), (-2.761, -6.134, 12.47), (-3.587, -6.53, 12.47), (-4.21, -6.71, 12.47), (-4.913, -6.714, 12.47), (-5.594, -6.542, 12.47), (-6.331, -6.233, 12.38), (-6.542, -5.594, 12.47), (-6.714, -4.913, 12.47), (-6.71, -4.21, 12.47), (-6.53, -3.587, 12.47), (-6.134, -2.761, 12.47), (-5.031, -1.12, 12.47), (-5.142, 4.21e-07, 12.47), (-5.031, 1.12, 12.47), (-6.134, 2.761, 12.47), (-6.53, 3.587, 12.47), (-6.71, 4.21, 12.47), (-6.714, 4.913, 12.47), (-6.542, 5.594, 12.47), (-6.233, 6.331, 12.38), (-5.594, 6.542, 12.47), (-4.913, 6.714, 12.47), (-4.21, 6.71, 12.47), (-3.587, 6.53, 12.47), (-2.761, 6.134, 12.47), (-1.12, 5.031, 12.47), (8.505e-07, 5.142, 12.47), (1.12, 5.031, 12.47), (2.761, 6.134, 12.47), (3.587, 6.53, 12.47), (4.21, 6.71, 12.47), (4.912, 6.714, 12.47), (5.594, 6.542, 12.47), (6.71, -4.21, 12.47), (6.714, -4.912, 12.47), (6.542, -5.594, 12.47), (6.233, -6.331, 12.38), (5.594, -6.542, 12.47), (4.913, -6.714, 12.47), (4.21, -6.71, 12.47), (3.587, -6.53, 12.47), (2.761, -6.134, 12.47), (6.233, 6.331, 12.38), (6.287, 6.287, 12.38), (6.219, 6.156, 12.47), (6.394, 5.534, 12.5), (6.555, 4.893, 12.5), (6.551, 4.233, 12.5), (6.381, 3.644, 12.5), (5.996, 2.84, 12.5), (4.868, 1.161, 12.5), (4.982, 4.597e-06, 12.5), (4.868, -1.161, 12.5), (5.996, -2.84, 12.5), (6.381, -3.644, 12.5), (1.161, -4.868, 12.5), (2.276e-06, -4.982, 12.5), (-1.161, -4.868, 12.5), (-2.84, -5.996, 12.5), (-3.644, -6.381, 12.5), (-4.233, -6.551, 12.5), (-4.893, -6.555, 12.5), (-5.534, -6.394, 12.5), (-6.233, -6.331, 12.38), (-6.287, -6.287, 12.38), (-6.219, -6.156, 12.47), (-6.394, -5.534, 12.5), (-6.555, -4.893, 12.5), (-6.551, -4.233, 12.5), (-6.381, -3.644, 12.5), (-5.996, -2.84, 12.5), (-4.868, -1.161, 12.5), (-4.982, 3.465e-07, 12.5), (-4.868, 1.161, 12.5), (-5.996, 2.84, 12.5), (-6.381, 3.644, 12.5), (-6.551, 4.233, 12.5), (-6.555, 4.893, 12.5), (-6.394, 5.534, 12.5), (-6.331, 6.233, 12.38), (-6.287, 6.287, 12.38), (-6.156, 6.219, 12.47), (-5.534, 6.394, 12.5), (-4.893, 6.555, 12.5), (-4.233, 6.551, 12.5), (-3.644, 6.381, 12.5), (-2.84, 5.996, 12.5), (-1.161, 4.868, 12.5), (9.425e-07, 4.982, 12.5), (1.161, 4.868, 12.5), (2.84, 5.996, 12.5), (3.644, 6.381, 12.5), (4.233, 6.551, 12.5), (4.893, 6.555, 12.5), (5.534, 6.394, 12.5), (6.551, -4.233, 12.5), (6.555, -4.893, 12.5), (6.394, -5.534, 12.5), (6.331, -6.233, 12.38), (6.287, -6.287, 12.38), (6.156, -6.219, 12.47), (5.534, -6.394, 12.5), (4.893, -6.555, 12.5), (4.233, -6.551, 12.5), (3.644, -6.381, 12.5), (2.84, -5.996, 12.5), (6.191, 6.191, 12.47), (6.088, 6.065, 12.5), (-4.329e-07, -4.86, 12.5), (6.065, -6.088, 12.5), (6.078, -6.078, 12.5), (6.088, -6.065, 12.5), (6.078, 6.078, 12.5), (6.065, 6.088, 12.5), (-7.962e-09, 4.86, 12.5), (4.209, 2.43, 12.5), (4.209, -2.43, 12.5), (-4.209, -2.43, 12.5), (-4.209, 2.43, 12.5), (-6.065, 6.088, 12.5), (-6.078, 6.078, 12.5), (-6.088, 6.065, 12.5), (-6.088, -6.065, 12.5), (-6.078, -6.078, 12.5), (-6.065, -6.088, 12.5), (-6.156, -6.219, 12.47), (-6.191, -6.191, 12.47), (-6.219, 6.156, 12.47), (-6.191, 6.191, 12.47), (6.156, 6.219, 12.47), (6.219, -6.156, 12.47), (6.191, -6.191, 12.47), (3.897, -2.25, 10.0), (-4.219e-07, -4.5, 10.0), (-2.848e-08, 4.5, 10.0), (3.897, 2.25, 10.0), (-3.897, -2.25, 10.0), (-3.897, 2.25, 10.0), (-7.892e-07, -2.296, 10.0), (1.259, 1.918, 10.0), (1.276, 1.909, 10.0), (1.623, 1.623, 10.0), (1.909, 1.276, 10.0), (2.121, 0.8786, 10.0), (2.252, 0.4479, 10.0), (2.296, 1.733e-07, 10.0), (2.252, -0.4479, 10.0), (2.121, -0.8786, 10.0), (1.909, -1.276, 10.0), (1.623, -1.623, 10.0), (1.276, -1.909, 10.0), (0.8786, -2.121, 10.0), (0.4479, -2.252, 10.0), (-0.4479, -2.252, 10.0), (-0.8786, -2.121, 10.0), (-1.276, -1.909, 10.0), (-1.623, -1.623, 10.0), (-1.909, -1.276, 10.0), (-2.121, -0.8786, 10.0), (-2.252, -0.4479, 10.0), (-2.296, 2.217e-06, 10.0), (-2.252, 0.4479, 10.0), (-2.121, 0.8786, 10.0), (-1.909, 1.276, 10.0), (-1.623, 1.623, 10.0), (-1.276, 1.909, 10.0), (-0.8786, 2.121, 10.0), (-0.4479, 2.252, 10.0), (-1.622e-07, 2.296, 10.0), (0.4479, 2.252, 10.0), (0.8786, 2.121, 10.0)], [], [(0, 1, 2, 3, 4, 5, 6, 7, 8, 9, 10, 11, 12, 13, 14, 15, 16, 17, 18, 19, 20, 21, 22, 23, 24, 25, 26, 27, 28, 29), (14, 13, 30, 31, 32, 33, 34, 35, 36, 37, 38, 39, 40, 41, 42, 43, 44, 45, 46, 47, 48, 1, 0, 49, 50, 51, 52, 53, 54, 55, 56, 57, 58, 59, 60, 61, 62, 63, 64, 65), (2, 1, 66, 67), (3, 2, 67, 68), (4, 3, 68, 69), (5, 4, 69, 70), (6, 5, 70, 71), (7, 6, 71, 72), (8, 7, 72, 73), (9, 8, 73, 74), (10, 9, 74, 75), (11, 10, 75, 76), (12, 11, 76, 77), (13, 12, 77, 78), (30, 13, 78, 79), (31, 30, 79, 80), (32, 31, 80, 81), (33, 32, 81, 82), (34, 33, 82, 83), (35, 34, 83, 84), (36, 35, 84, 85), (37, 36, 85, 86), (38, 37, 86, 87), (39, 38, 87, 88), (40, 39, 88, 89), (41, 40, 89, 90), (42, 41, 90, 91), (43, 42, 91, 92), (44, 43, 92, 93), (45, 44, 93, 94), (46, 45, 94, 95), (47, 46, 95, 96), (48, 47, 96, 97), (1, 48, 97, 66), (98, 99, 67, 66), (99, 100, 68, 67), (100, 101, 69, 68), (101, 102, 70, 69), (102, 103, 71, 70), (103, 104, 72, 71), (104, 105, 73, 72), (105, 106, 74, 73), (106, 107, 75, 74), (107, 108, 76, 75), (108, 109, 77, 76), (109, 110, 78, 77), (110, 111, 79, 78), (111, 112, 80, 79), (112, 113, 81, 80), (113, 114, 82, 81), (114, 115, 83, 82), (115, 116, 84, 83), (116, 117, 85, 84), (117, 118, 86, 85), (118, 119, 87, 86), (119, 120, 88, 87), (120, 121, 89, 88), (121, 122, 90, 89), (122, 123, 91, 90), (123, 124, 92, 91), (124, 125, 93, 92), (125, 126, 94, 93), (126, 127, 95, 94), (127, 128, 96, 95), (128, 129, 97, 96), (129, 98, 66, 97), (130, 131, 99, 98), (131, 132, 100, 99), (132, 133, 101, 100), (133, 134, 102, 101), (134, 135, 103, 102), (135, 136, 104, 103), (136, 137, 105, 104), (137, 138, 106, 105), (138, 139, 107, 106), (139, 140, 108, 107), (140, 141, 109, 108), (141, 142, 110, 109), (142, 143, 111, 110), (143, 144, 112, 111), (144, 145, 113, 112), (145, 146, 114, 113), (146, 147, 115, 114), (147, 148, 116, 115), (148, 149, 117, 116), (149, 150, 118, 117), (150, 151, 119, 118), (151, 152, 120, 119), (152, 153, 121, 120), (153, 154, 122, 121), (154, 155, 123, 122), (155, 156, 124, 123), (156, 157, 125, 124), (157, 158, 126, 125), (158, 159, 127, 126), (159, 160, 128, 127), (160, 161, 129, 128), (161, 130, 98, 129), (162, 163, 131, 130), (163, 164, 132, 131), (164, 165, 133, 132), (165, 166, 134, 133), (166, 167, 135, 134), (167, 168, 136, 135), (168, 169, 137, 136), (169, 170, 138, 137), (170, 171, 139, 138), (171, 172, 140, 139), (172, 173, 141, 140), (173, 174, 142, 141), (174, 175, 143, 142), (175, 176, 144, 143), (176, 177, 145, 144), (177, 178, 146, 145), (178, 179, 147, 146), (179, 180, 148, 147), (180, 181, 149, 148), (181, 182, 150, 149), (182, 183, 151, 150), (183, 184, 152, 151), (184, 185, 153, 152), (185, 186, 154, 153), (186, 187, 155, 154), (187, 188, 156, 155), (188, 189, 157, 156), (189, 190, 158, 157), (190, 191, 159, 158), (191, 192, 160, 159), (192, 193, 161, 160), (193, 162, 130, 161), (194, 195, 163, 162), (195, 196, 164, 163), (196, 197, 165, 164), (197, 198, 166, 165), (198, 199, 167, 166), (199, 200, 168, 167), (200, 201, 169, 168), (201, 202, 170, 169), (202, 203, 171, 170), (203, 204, 172, 171), (204, 205, 173, 172), (205, 206, 174, 173), (206, 207, 175, 174), (207, 208, 176, 175), (208, 209, 177, 176), (209, 210, 178, 177), (210, 211, 179, 178), (211, 212, 180, 179), (212, 213, 181, 180), (213, 214, 182, 181), (214, 215, 183, 182), (215, 216, 184, 183), (216, 217, 185, 184), (217, 218, 186, 185), (218, 219, 187, 186), (219, 220, 188, 187), (220, 221, 189, 188), (221, 222, 190, 189), (222, 223, 191, 190), (223, 224, 192, 191), (224, 225, 193, 192), (225, 194, 162, 193), (226, 227, 228, 229, 230, 231, 232, 233, 234, 235, 236, 213, 212, 211, 210, 209, 208, 207, 206, 205, 204, 203, 202, 201, 200, 199, 198, 197, 196, 195, 194, 225, 224, 223, 222, 221, 220, 219, 218, 217, 237, 238, 239, 240, 241, 242, 243, 244, 245, 246, 247, 248, 249, 250, 251, 252, 253, 254, 255, 256, 257, 258, 259, 260, 261, 262, 263, 264, 265, 266, 267, 268, 269, 270, 271, 272, 273, 274, 275, 276, 277, 278), (279, 280, 281, 282, 283, 284, 285, 286, 287, 288, 289, 237, 217, 216, 215, 214, 213, 236), (278, 290, 350, 226), (227, 226, 350, 291), (227, 291, 292, 228), (228, 292, 293, 229), (229, 293, 294, 230), (231, 230, 294, 295), (232, 231, 295, 296), (233, 232, 296, 297), (234, 233, 297, 298), (235, 234, 298, 299), (236, 235, 299, 300), (238, 237, 301, 302), (239, 238, 302, 303), (240, 239, 303, 304), (241, 240, 304, 305), (241, 305, 306, 242), (242, 306, 307, 243), (243, 307, 308, 244), (245, 244, 308, 309), (245, 309, 310, 246), (246, 310, 369, 247), (248, 247, 369, 311), (248, 311, 312, 249), (249, 312, 313, 250), (250, 313, 314, 251), (252, 251, 314, 315), (253, 252, 315, 316), (254, 253, 316, 317), (255, 254, 317, 318), (256, 255, 318, 319), (257, 256, 319, 320), (257, 320, 321, 258), (258, 321, 322, 259), (259, 322, 323, 260), (261, 260, 323, 324), (261, 324, 325, 262), (262, 325, 383, 263), (264, 263, 383, 326), (264, 326, 327, 265), (265, 327, 328, 266), (266, 328, 329, 267), (268, 267, 329, 330), (269, 268, 330, 331), (270, 269, 331, 332), (271, 270, 332, 333), (272, 271, 333, 334), (273, 272, 334, 335), (273, 335, 336, 274), (274, 336, 337, 275), (275, 337, 338, 276), (277, 276, 338, 339), (277, 339, 290, 278), (236, 300, 340, 279), (279, 340, 341, 280), (280, 341, 342, 281), (282, 281, 342, 343), (282, 343, 344, 283), (283, 344, 400, 284), (285, 284, 400, 345), (285, 345, 346, 286), (286, 346, 347, 287), (287, 347, 348, 288), (289, 288, 348, 349), (237, 289, 349, 301), (351, 352, 292, 291), (352, 353, 293, 292), (353, 354, 294, 293), (354, 355, 295, 294), (355, 356, 296, 295), (356, 357, 297, 296), (357, 358, 298, 297), (358, 359, 299, 298), (359, 360, 300, 299), (361, 362, 302, 301), (362, 363, 303, 302), (363, 364, 304, 303), (364, 365, 305, 304), (365, 366, 306, 305), (366, 367, 307, 306), (367, 368, 308, 307), (370, 371, 312, 311), (371, 372, 313, 312), (372, 373, 314, 313), (373, 374, 315, 314), (374, 375, 316, 315), (375, 376, 317, 316), (376, 377, 318, 317), (377, 378, 319, 318), (378, 379, 320, 319), (379, 380, 321, 320), (380, 381, 322, 321), (381, 382, 323, 322), (384, 385, 327, 326), (385, 386, 328, 327), (386, 387, 329, 328), (387, 388, 330, 329), (388, 389, 331, 330), (389, 390, 332, 331), (390, 391, 333, 332), (391, 392, 334, 333), (392, 393, 335, 334), (393, 394, 336, 335), (394, 395, 337, 336), (395, 396, 338, 337), (360, 397, 340, 300), (397, 398, 341, 340), (398, 399, 342, 341), (401, 402, 346, 345), (402, 403, 347, 346), (403, 404, 348, 347), (404, 405, 349, 348), (405, 361, 301, 349), (290, 406, 408, 350), (339, 407, 406, 290), (350, 408, 351, 291), (409, 410, 352, 351), (410, 411, 353, 352), (411, 412, 354, 353), (412, 413, 355, 354), (413, 414, 356, 355), (414, 415, 357, 356), (415, 416, 358, 357), (416, 417, 359, 358), (417, 418, 360, 359), (419, 420, 362, 361), (420, 421, 363, 362), (421, 422, 364, 363), (422, 423, 365, 364), (423, 424, 366, 365), (424, 425, 367, 366), (425, 426, 368, 367), (308, 368, 427, 309), (309, 427, 428, 310), (310, 428, 429, 369), (369, 429, 370, 311), (430, 431, 371, 370), (431, 432, 372, 371), (432, 433, 373, 372), (433, 434, 374, 373), (434, 435, 375, 374), (435, 436, 376, 375), (436, 437, 377, 376), (437, 438, 378, 377), (438, 439, 379, 378), (439, 440, 380, 379), (440, 441, 381, 380), (441, 442, 382, 381), (323, 382, 443, 324), (324, 443, 444, 325), (325, 444, 445, 383), (383, 445, 384, 326), (446, 447, 385, 384), (447, 448, 386, 385), (448, 449, 387, 386), (449, 450, 388, 387), (450, 451, 389, 388), (451, 452, 390, 389), (452, 453, 391, 390), (453, 454, 392, 391), (454, 455, 393, 392), (455, 456, 394, 393), (456, 457, 395, 394), (457, 458, 396, 395), (338, 396, 407, 339), (418, 459, 397, 360), (459, 460, 398, 397), (460, 461, 399, 398), (342, 399, 462, 343), (343, 462, 463, 344), (344, 463, 464, 400), (400, 464, 401, 345), (465, 466, 402, 401), (466, 467, 403, 402), (467, 468, 404, 403), (468, 469, 405, 404), (469, 419, 361, 405), (408, 470, 409, 351), (471, 472, 410, 409), (472, 473, 411, 410), (473, 474, 412, 411), (474, 475, 413, 412), (475, 476, 414, 413), (476, 477, 415, 414), (477, 478, 416, 415), (478, 479, 417, 416), (479, 480, 418, 417), (481, 482, 420, 419), (482, 483, 421, 420), (483, 484, 422, 421), (484, 485, 423, 422), (485, 486, 424, 423), (486, 487, 425, 424), (487, 488, 426, 425), (368, 426, 547, 427), (429, 489, 430, 370), (490, 491, 431, 430), (491, 492, 432, 431), (492, 493, 433, 432), (493, 494, 434, 433), (494, 495, 435, 434), (495, 496, 436, 435), (496, 497, 437, 436), (497, 498, 438, 437), (498, 499, 439, 438), (499, 500, 440, 439), (500, 501, 441, 440), (501, 502, 442, 441), (382, 442, 563, 443), (445, 503, 446, 384), (504, 505, 447, 446), (505, 506, 448, 447), (506, 507, 449, 448), (507, 508, 450, 449), (508, 509, 451, 450), (509, 510, 452, 451), (510, 511, 453, 452), (511, 512, 454, 453), (512, 513, 455, 454), (513, 514, 456, 455), (514, 515, 457, 456), (515, 516, 458, 457), (396, 458, 526, 407), (480, 517, 459, 418), (517, 518, 460, 459), (518, 519, 461, 460), (399, 461, 582, 462), (464, 520, 465, 401), (521, 522, 466, 465), (522, 523, 467, 466), (523, 524, 468, 467), (524, 525, 469, 468), (525, 481, 419, 469), (407, 526, 527, 406), (406, 527, 470, 408), (470, 528, 471, 409), (529, 530, 472, 471), (530, 531, 473, 472), (531, 532, 474, 473), (532, 533, 475, 474), (533, 534, 476, 475), (534, 535, 477, 476), (535, 536, 478, 477), (536, 537, 479, 478), (537, 538, 480, 479), (539, 540, 482, 481), (540, 541, 483, 482), (541, 542, 484, 483), (542, 543, 485, 484), (543, 544, 486, 485), (544, 545, 487, 486), (545, 546, 488, 487), (426, 488, 609, 547), (427, 547, 548, 428), (428, 548, 489, 429), (489, 549, 490, 430), (550, 551, 491, 490), (551, 552, 492, 491), (552, 553, 493, 492), (553, 554, 494, 493), (554, 555, 495, 494), (555, 556, 496, 495), (556, 557, 497, 496), (557, 558, 498, 497), (558, 559, 499, 498), (559, 560, 500, 499), (560, 561, 501, 500), (561, 562, 502, 501), (442, 502, 611, 563), (443, 563, 564, 444), (444, 564, 503, 445), (503, 565, 504, 446), (566, 567, 505, 504), (567, 568, 506, 505), (568, 569, 507, 506), (569, 570, 508, 507), (570, 571, 509, 508), (571, 572, 510, 509), (572, 573, 511, 510), (573, 574, 512, 511), (574, 575, 513, 512), (575, 576, 514, 513), (576, 577, 515, 514), (577, 578, 516, 515), (458, 516, 613, 526), (538, 579, 517, 480), (579, 580, 518, 517), (580, 581, 519, 518), (461, 519, 614, 582), (462, 582, 583, 463), (463, 583, 520, 464), (520, 584, 521, 465), (585, 586, 522, 521), (586, 587, 523, 522), (587, 588, 524, 523), (588, 589, 525, 524), (589, 539, 481, 525), (527, 590, 528, 470), (591, 529, 471, 528), (592, 540, 539, 589, 588, 587, 586, 585, 593, 594, 595, 581, 580, 579, 538, 537, 536, 535, 534, 533, 532, 531, 530, 529, 591, 596, 597, 578, 577, 576, 575, 574, 573, 598, 599, 600), (592, 601, 602, 598, 573, 572, 571, 570, 569, 568, 567, 566, 603, 604, 605, 562, 561, 560, 559, 558, 557, 556, 555, 554, 553, 552, 551, 550, 606, 607, 608, 546, 545, 544, 543, 542, 541, 540), (546, 608, 609, 488), (548, 610, 549, 489), (606, 550, 490, 549), (562, 605, 611, 502), (564, 612, 565, 503), (603, 566, 504, 565), (578, 597, 613, 516), (581, 595, 614, 519), (583, 615, 584, 520), (593, 585, 521, 584), (526, 613, 590, 527), (528, 590, 596, 591), (592, 600, 616, 617), (615, 594, 593, 584), (614, 595, 594, 615), (613, 597, 596, 590), (599, 598, 618, 619), (600, 599, 619, 616), (601, 592, 617, 620), (602, 601, 620, 621), (598, 602, 621, 618), (612, 604, 603, 565), (611, 605, 604, 612), (610, 607, 606, 549), (609, 608, 607, 610), (547, 609, 610, 548), (563, 611, 612, 564), (582, 614, 615, 583), (622, 617, 616, 619, 623, 624, 625, 626, 627, 628, 629, 630, 631, 632, 633, 634, 635, 636), (623, 619, 618, 621, 620, 617, 622, 637, 638, 639, 640, 641, 642, 643, 644, 645, 646, 647, 648, 649, 650, 651, 652, 653, 654), (21, 20, 653, 652), (22, 21, 652, 651), (20, 19, 654, 653), (23, 22, 651, 650), (19, 18, 624, 623, 654), (24, 23, 650, 649), (18, 17, 625, 624), (25, 24, 649, 648), (17, 16, 626, 625), (26, 25, 648, 647), (16, 15, 627, 626), (27, 26, 647, 646), (15, 14, 65, 628, 627), (28, 27, 646, 645), (65, 64, 629, 628), (29, 28, 645, 644), (64, 63, 630, 629), (49, 0, 29, 644, 643), (63, 62, 631, 630), (50, 49, 643, 642), (62, 61, 632, 631), (51, 50, 642, 641), (61, 60, 633, 632), (52, 51, 641, 640), (60, 59, 634, 633), (53, 52, 640, 639), (59, 58, 635, 634), (54, 53, 639, 638), (58, 57, 636, 635), (55, 54, 638, 637), (57, 56, 622, 636), (56, 55, 637, 622)])
me_circle_001.use_remesh_preserve_volume = False
me_circle_001.use_remesh_preserve_attributes = False
me_circle_001.use_mirror_vertex_groups = False
me_circle_001.update()

# ---- objects
ob_cylinder_003 = bpy.data.objects.new('Cylinder.003', me_cylinder_003)
ob_cylinder_002 = bpy.data.objects.new('Cylinder.002', me_cylinder_002)
ob_cylinder_001 = bpy.data.objects.new('Cylinder.001', me_cylinder_001)
ob_cylinder = bpy.data.objects.new('Cylinder', me_cylinder)
ob_circle = bpy.data.objects.new('Circle', me_circle)
ob_circle_003 = bpy.data.objects.new('Circle.003', me_circle_005)
ob_circle_002 = bpy.data.objects.new('Circle.002', me_circle_002)
ob_circle_001 = bpy.data.objects.new('Circle.001', me_circle_001)

# ---- transforms, parenting, visibility, modifiers, constraints
ob_cylinder_003.location = (-24.06, 0.0, 10.0)
ob_cylinder_003.scale = (1.0, 1.0, 1.735)
ob_cylinder_003.lineart.crease_threshold = 0.0
ob_cylinder_002.location = (-24.06, 0.0, 6.131)
ob_cylinder_002.lineart.crease_threshold = 0.0
ob_cylinder_001.location = (-1.589e-07, 0.0, 6.131)
ob_cylinder_001.scale = (1.286, 1.286, 1.5)
ob_cylinder_001.lineart.crease_threshold = 0.0
_m = ob_cylinder_001.modifiers.new('Boolean', 'BOOLEAN')
_m.solver = 'FAST'
ob_cylinder.location = (-1.589e-07, 0.0, 10.0)
ob_cylinder.scale = (1.0, 1.0, 1.735)
ob_cylinder.lineart.crease_threshold = 0.0
ob_circle.location = (0.0, -21.99, 0.0)
ob_circle.lineart.crease_threshold = 0.0
ob_circle_003.location = (21.1, 0.0, 0.0)
ob_circle_003.scale = (0.98, 0.98, 1.0)
ob_circle_003.lineart.crease_threshold = 0.0
ob_circle_002.location = (-24.06, 0.0, 0.0)
ob_circle_002.lineart.crease_threshold = 0.0
ob_circle_001.location = (0.0, 0.0, 0.0)
ob_circle_001.scale = (0.98, 0.98, 1.0)
ob_circle_001.lineart.crease_threshold = 0.0

# ---- collection membership
col_collection_1.objects.link(ob_cylinder_003)
col_collection_1.objects.link(ob_cylinder_002)
col_collection_1.objects.link(ob_cylinder_001)
col_collection_1.objects.link(ob_cylinder)
col_collection_1.objects.link(ob_circle)
col_collection_2.objects.link(ob_circle_003)
col_collection_2.objects.link(ob_circle_002)
col_collection_2.objects.link(ob_circle_001)

# ---- scene / render settings (as saved in the file)
scene.frame_start = 1; scene.frame_end = 250; scene.frame_set(1)
scene.render.engine = 'CYCLES'
scene.render.resolution_percentage = 50
scene.render.dither_intensity = 0.0
scene.cycles.use_denoising = False
scene.cycles.samples = 10
scene.cycles.sampling_pattern = 'TABULATED_SOBOL'
scene.cycles.light_sampling_threshold = 0.0
scene.cycles.use_adaptive_sampling = False
scene.cycles.use_light_tree = False
scene.cycles.blur_glossy = 0.0
scene.cycles.pixel_filter_type = 'GAUSSIAN'
scene.cycles.sample_clamp_indirect = 0.0
scene.view_settings.view_transform = 'Standard'
bpy.context.view_layer.update()

# ---- added for rendering (the .blend has no active camera): camera
cam_auto = bpy.data.cameras.new('AutoCamera')
cam_auto.lens = 50.0
cam_auto.sensor_width = 36.0
cam_auto.clip_end = 1297.43
ob_auto_camera = bpy.data.objects.new('AutoCamera', cam_auto)
scene.collection.objects.link(ob_auto_camera)
ob_auto_camera.location = (72.3538, -97.9777, 65.2741)
ob_auto_camera.rotation_euler = (1.09748, -7.21219e-08, 0.694738)
scene.camera = ob_auto_camera
bpy.context.view_layer.update()
